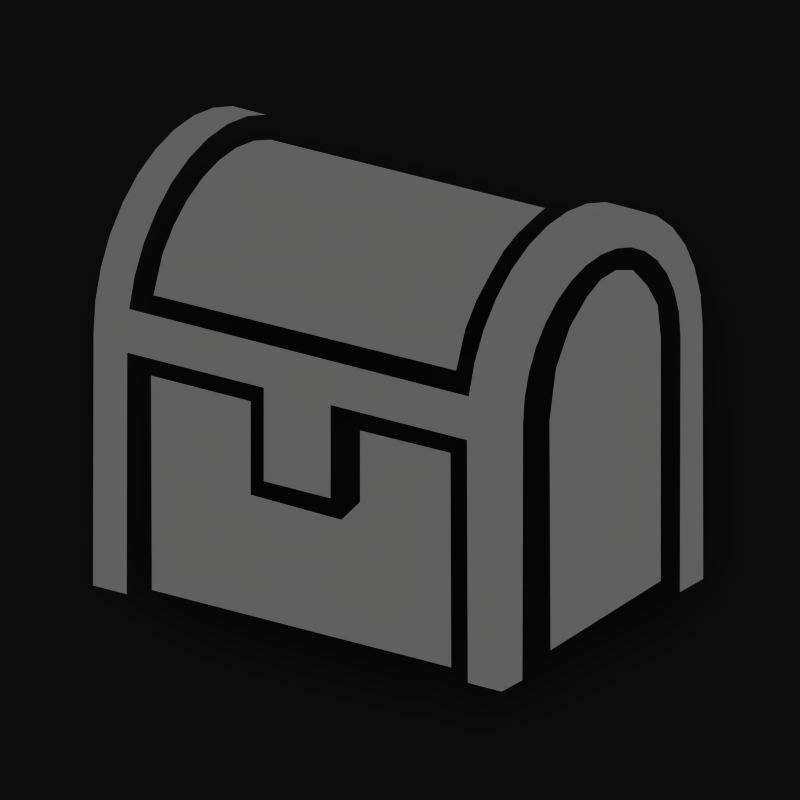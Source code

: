 # Source: menu_icons.blend  (saved by Blender 2.49.2; exported with 4.5.12 LTS)
import bpy
from mathutils import Matrix  # noqa: F401  (used for matrix-valued properties, if any)

bpy.ops.wm.read_factory_settings(use_empty=True)
scene = bpy.context.scene
scene.name = 'Scene'

# ---- collections
col_collection_1 = bpy.data.collections.new('Collection 1'); scene.collection.children.link(col_collection_1)

# ---- materials (node trees are filled in below, after node groups)
mat_whitemat = bpy.data.materials.new('WhiteMat')
mat_whitemat.alpha_threshold = 0.0
mat_whitemat.diffuse_color = (1.0, 1.0, 1.0, 1.0)
mat_whitemat.roughness = 0.5
mat_whitemat.specular_intensity = 1.0
mat_whitemat.line_color = (0.0, 0.0, 0.0, 1.0)
mat_roughsteel = bpy.data.materials.new('RoughSteel')
mat_roughsteel.alpha_threshold = 0.0
mat_roughsteel.preview_render_type = 'SHADERBALL'
mat_roughsteel.diffuse_color = (0.2206, 0.2206, 0.2206, 1.0)
mat_roughsteel.roughness = 0.5
mat_roughsteel.specular_intensity = 0.3
mat_roughsteel.line_color = (0.0, 0.0, 0.0, 1.0)
mat_steelrough = bpy.data.materials.new('SteelRough')
mat_steelrough.alpha_threshold = 0.0
mat_steelrough.diffuse_color = (0.1485, 0.1485, 0.1485, 1.0)
mat_steelrough.specular_color = (0.0, 0.0, 0.0)
mat_steelrough.roughness = 0.5
mat_steelrough.line_color = (0.0, 0.0, 0.0, 1.0)

# ---- material node trees

# ---- world
world_world = bpy.data.worlds.new('World'); scene.world = world_world
world_world.color = (0.1, 0.1, 0.1)
world_world.use_sun_shadow = False
world_world.sun_shadow_jitter_overblur = 0.0
world_world.cycles.sampling_method = 'MANUAL'
world_world.cycles.sample_map_resolution = 256

# ---- cameras
cam_camera_001 = bpy.data.cameras.new('Camera.001')
cam_camera_001.type = 'ORTHO'
cam_camera_001.passepartout_alpha = 0.2
cam_camera_001.clip_end = 100.0
cam_camera_001.lens = 35.0
cam_camera_001.ortho_scale = 4.245
cam_camera_001.show_passepartout = False
cam_camera_001.show_safe_areas = True
cam_camera_001.dof.focus_distance = 0.0
cam_camera_001.dof.aperture_fstop = 128.0

# ---- lights
light_lamp_001 = bpy.data.lights.new('Lamp.001', 'SUN')
light_lamp_001.transmission_factor = 0.0
light_lamp_001.angle = 1.571
light_lamp_001.energy = 1.0
light_lamp_001.shadow_buffer_clip_start = 0.5
light_lamp_001.shadow_soft_size = 1.0
light_lamp_001.shadow_cascade_max_distance = 1000.0
light_lamp_001.cycles.use_multiple_importance_sampling = False

# ---- meshes
me_plane_012 = bpy.data.meshes.new('Plane.012')
me_plane_012.from_pydata([(-1.285, 0.5624, 6.448e-08), (-1.366, 0.7071, -1.209e-08), (-1.303, 0.4485, 5.978e-08), (-1.629, -0.1293, 3.593e-08), (-1.51, -0.241, 3.132e-08), (-1.382, -0.3083, 2.855e-08), (-1.35, -0.4141, 2.418e-08), (-1.374, -0.5687, 1.78e-08), (-1.293, -0.6175, 1.578e-08), (-1.374, -0.7152, 1.175e-08), (-1.252, -0.8617, 5.709e-09), (-1.25, -1.119, -4.892e-09), (-1.122, -1.269, -1.108e-08), (-0.84, -1.277, -1.143e-08), (-0.5524, -1.252, -1.041e-08), (-0.4222, -1.301, -1.243e-08), (-0.2595, -1.708, -2.922e-08), (-0.2188, -1.96, -3.963e-08), (1.307, -1.171, -7.052e-09), (1.218, -0.9105, 3.694e-09), (1.21, -0.6013, 1.646e-08), (1.283, -0.2269, 3.19e-08), (1.445, 0.1067, 4.567e-08), (1.542, 0.4566, 6.011e-08), (1.563, 0.8472, 7.623e-08), (1.459, 1.197, 9.067e-08), (1.226, 1.482, 1.024e-07), (0.933, 1.702, 1.115e-07), (0.5587, 1.856, 1.179e-07), (0.1112, 1.881, 1.189e-07), (-0.3409, 1.848, 1.175e-07), (-0.7071, 1.718, 1.122e-07), (-0.943, 1.555, 1.054e-07), (-1.179, 1.278, 9.403e-08), (-1.293, 0.9855, 8.194e-08)], [], [(28, 29, 30), (27, 28, 30), (27, 30, 31), (27, 31, 32), (26, 27, 32), (26, 32, 33), (25, 26, 33), (25, 33, 34), (24, 25, 34), (24, 34, 1), (23, 24, 1), (1, 0, 23), (23, 0, 2), (22, 23, 2), (22, 2, 3), (21, 22, 3), (21, 3, 4), (20, 21, 4), (20, 4, 5), (20, 5, 6), (20, 6, 7), (20, 7, 8), (19, 20, 8), (19, 8, 9), (19, 9, 10), (19, 10, 11), (18, 19, 11), (18, 11, 12), (14, 18, 12), (15, 18, 14), (16, 18, 15), (17, 18, 16), (13, 14, 12)])
me_plane_012.materials.append(mat_whitemat)
me_plane_012.use_remesh_preserve_volume = False
me_plane_012.use_remesh_preserve_attributes = False
me_plane_012.use_mirror_vertex_groups = False
me_plane_012.update()
me_cylinder = bpy.data.meshes.new('Cylinder')
me_cylinder.from_pydata([(0.9937, -1.233, -0.5517), (0.9594, -1.201, -0.5252), (0.9115, -1.154, -0.4894), (0.8222, -1.062, -0.4262), (0.7337, -0.9555, -0.3744), (0.6277, -0.8023, -0.3311), (0.5184, -0.6369, -0.2918), (0.4129, -0.4546, -0.2703), (0.2861, -0.1881, -0.2791), (0.0838, 0.3399, -0.3678), (0.06469, -1.679, 1.128), (-0.00339, -1.673, 1.223), (-0.08694, -1.629, 1.313), (-0.1828, -1.549, 1.394), (-0.2871, -1.435, 1.464), (-0.3961, -1.293, 1.52), (-0.5054, -1.128, 1.559), (-0.611, -0.9455, 1.581), (-0.7377, -0.679, 1.572), (-0.9228, -0.1646, 1.468), (-0.3842, 1.722, -0.6896), (-1.391, 1.217, 1.146), (1.244, -1.271, -0.8896), (0.103, -1.839, 1.189), (1.166, -1.262, -0.7828), (0.02537, -1.83, 1.295), (1.072, -1.211, -0.6813), (-0.06933, -1.78, 1.397), (0.9633, -1.121, -0.5891), (-0.1775, -1.689, 1.489), (0.8458, -0.9943, -0.5097), (-0.2951, -1.563, 1.568), (0.7235, -0.8363, -0.4461), (-0.4174, -1.405, 1.632), (0.601, -0.6528, -0.4008), (-0.5398, -1.221, 1.677), (0.4832, -0.4511, -0.3755), (-0.6577, -1.02, 1.703), (0.3744, -0.2388, -0.3712), (-0.7664, -0.8073, 1.707), (0.279, -0.02405, -0.3881), (-0.8619, -0.5925, 1.69), (0.1753, 0.2588, -0.4424), (-0.9655, -0.3097, 1.636), (-0.3543, 1.821, -0.8057), (-1.498, 1.244, 1.282), (1.355, -0.4802, -1.626), (1.413, -0.6752, -1.57), (1.449, -0.8488, -1.496), (1.462, -0.9944, -1.409), (1.451, -1.106, -1.311), (1.415, -1.18, -1.205), (1.358, -1.214, -1.097), (-0.01113, -1.896, 1.396), (1.28, -1.205, -0.9906), (-0.08871, -1.887, 1.503), (1.186, -1.154, -0.8891), (-0.1834, -1.837, 1.605), (1.077, -1.064, -0.7969), (-0.2916, -1.746, 1.697), (0.9599, -0.9375, -0.7175), (-0.4091, -1.62, 1.776), (0.8376, -0.7794, -0.6539), (-0.5315, -1.462, 1.84), (0.7151, -0.596, -0.6086), (-0.6539, -1.278, 1.885), (0.5973, -0.3942, -0.5833), (-0.7718, -1.076, 1.911), (0.4885, -0.1819, -0.579), (-0.8805, -0.8641, 1.915), (0.3931, 0.0328, -0.5959), (-0.9759, -0.6494, 1.898), (0.3146, 0.2417, -0.6333), (-1.054, -0.4405, 1.861), (0.7998, 1.156, -2.006), (-0.2403, 1.878, -1.014), (-1.612, 1.187, 1.49), (1.242, -0.407, -1.515), (1.288, -0.5588, -1.471), (1.316, -0.694, -1.414), (1.326, -0.8073, -1.346), (1.317, -0.8945, -1.27), (1.289, -0.9521, -1.188), (1.245, -0.978, -1.104), (1.184, -0.9712, -1.021), (1.111, -0.9318, -0.9415), (1.026, -0.8615, -0.8697), (0.9349, -0.763, -0.8079), (0.8397, -0.6399, -0.7584), (0.7444, -0.4971, -0.7231), (0.6526, -0.3401, -0.7034), (0.568, -0.1748, -0.7001), (0.4937, -0.007641, -0.7132), (0.4326, 0.155, -0.7423), (0.6767, 1.243, -1.89), (-0.1329, 1.805, -1.117), (0.04163, 1.614, -1.233), (0.628, 1.169, -1.765), (1.163, -0.3991, -1.405), (1.222, -0.6083, -1.339), (1.223, -0.7354, -1.248), (1.201, -0.8328, -1.146), (1.134, -0.8332, -1.047), (1.055, -0.7738, -0.9746), (0.9616, -0.6621, -0.9202), (0.828, -0.4683, -0.8662), (0.6816, -0.1998, -0.8477), (0.5417, 0.136, -0.8878), (-0.2228, 0.1931, 0.1864), (-0.5873, 0.003548, 0.856), (-0.2823, 0.03075, 0.3911), (-0.5079, -0.08171, 0.8022), (-0.3802, 0.6544, 0.0806), (-0.7922, 0.6044, 0.7182), (-0.4872, 0.6316, 0.2533), (-0.7129, 0.5191, 0.6644), (-0.4913, 0.7676, 0.1603)], [], [(0, 10, 11, 1), (1, 11, 12, 2), (2, 12, 13, 3), (3, 13, 14, 4), (4, 14, 15, 5), (5, 15, 16, 6), (6, 16, 17, 7), (7, 17, 18, 8), (22, 24, 54, 52), (25, 23, 53, 55), (24, 26, 56, 54), (27, 25, 55, 57), (26, 28, 58, 56), (29, 27, 57, 59), (28, 30, 60, 58), (31, 29, 59, 61), (30, 32, 62, 60), (33, 31, 61, 63), (32, 34, 64, 62), (35, 33, 63, 65), (34, 36, 66, 64), (37, 35, 65, 67), (36, 38, 68, 66), (39, 37, 67, 69), (38, 40, 70, 68), (41, 39, 69, 71), (40, 42, 72, 70), (43, 41, 71, 73), (42, 44, 75, 72), (45, 43, 73, 76), (46, 47, 78, 77), (47, 48, 79, 78), (48, 49, 80, 79), (49, 50, 81, 80), (50, 51, 82, 81), (51, 52, 83, 82), (52, 54, 84, 83), (54, 56, 85, 84), (56, 58, 86, 85), (58, 60, 87, 86), (60, 62, 88, 87), (62, 64, 89, 88), (64, 66, 90, 89), (66, 68, 91, 90), (68, 70, 92, 91), (70, 72, 93, 92), (74, 46, 77, 94), (72, 75, 95, 93), (107, 105, 106), (107, 104, 105), (96, 104, 107), (96, 103, 104), (96, 102, 103), (96, 101, 102), (96, 100, 101), (97, 100, 96), (97, 99, 100), (97, 98, 99), (9, 108, 20), (109, 19, 21), (111, 110, 40, 41), (43, 111, 41), (110, 42, 40), (20, 108, 112), (21, 109, 113), (110, 111, 115, 114), (116, 20, 21), (113, 116, 21), (116, 112, 20)])
me_cylinder.materials.append(mat_whitemat)
me_cylinder.use_remesh_preserve_volume = False
me_cylinder.use_remesh_preserve_attributes = False
me_cylinder.use_mirror_vertex_groups = False
me_cylinder.update()
me_plane_011 = bpy.data.meshes.new('Plane.011')
me_plane_011.from_pydata([], [], [])
me_plane_011.use_remesh_preserve_volume = False
me_plane_011.use_remesh_preserve_attributes = False
me_plane_011.use_mirror_vertex_groups = False
me_plane_011.update()
me_plane_009 = bpy.data.meshes.new('Plane.009')
me_plane_009.from_pydata([(-0.7902, 1.087, -1.399e-10), (-0.5597, -0.7475, 5.97e-09), (-1.18, 0.1177, -1.399e-10), (-0.8601, -1.751, 2.187e-08), (0.8788, -1.778, 2.187e-08), (0.69, -0.8699, 5.97e-09), (0.9462, -0.6139, -1.399e-10), (1.095, 0.2491, -1.399e-10), (0.2554, 0.7381, -1.399e-10), (0.2083, 0.4419, -1.399e-10), (-0.2141, 0.3359, -1.399e-10), (-0.5745, 0.5614, -1.399e-10), (-0.6015, 0.2379, -1.399e-10), (-0.1812, 0.2506, -2.54e-09), (0.1682, -0.6041, -1.119e-09), (0.0432, 0.1427, -5.163e-10), (0.3157, 0.2241, -1.399e-10), (0.8414, 0.07585, -1.399e-10), (0.8106, 0.1679, -1.399e-10), (1.365, 0.7667, -1.399e-10), (0.9678, 0.9908, -1.399e-10), (0.5466, 0.2796, -1.399e-10), (0.4553, 0.3202, -1.399e-10), (0.3334, 0.3506, -1.399e-10), (0.3916, 0.7403, -1.399e-10), (0.2411, 0.8304, -1.399e-10), (0.4937, 1.349, -1.399e-10), (0.9475, 1.153, -1.399e-10), (0.1192, 0.8405, -1.399e-10), (0.3718, 1.43, -1.399e-10), (-0.139, 1.559, -1.399e-10), (-0.2494, 0.9799, -1.399e-10), (-0.3611, 1.041, -1.399e-10), (-0.2913, 1.61, -1.399e-10), (-0.7888, 1.712, -1.399e-10), (-0.879, 1.183, -1.399e-10)], [], [(32, 33, 34, 35), (28, 29, 30, 31), (27, 26, 25), (24, 27, 25), (22, 27, 24), (22, 24, 23), (19, 20, 21), (18, 19, 21), (11, 0, 2), (8, 0, 11), (9, 8, 11), (12, 11, 2), (9, 11, 10), (6, 7, 17), (17, 16, 15), (14, 13, 12), (17, 15, 14), (14, 12, 2), (6, 17, 14), (14, 2, 1), (6, 14, 1), (5, 6, 1), (5, 1, 3), (4, 5, 3)])
me_plane_009.polygons.foreach_set('use_smooth', [1, 1, 0, 0, 0, 0, 0, 0, 0, 0, 0, 0, 0, 0, 0, 0, 0, 0, 0, 0, 0, 0, 0, 0])
me_plane_009.materials.append(mat_whitemat)
me_plane_009.use_remesh_preserve_volume = False
me_plane_009.use_remesh_preserve_attributes = False
me_plane_009.use_mirror_vertex_groups = False
me_plane_009.update()
me_circle_005 = bpy.data.meshes.new('Circle.005')
me_circle_005.from_pydata([(0.9747, 0.4842, -7.884e-08), (0.6714, 0.6463, -7.884e-08), (0.3423, 0.7461, -7.884e-08), (2.723e-06, 0.7799, -7.884e-08), (-0.3423, 0.7461, -7.884e-08), (-0.6714, 0.6463, -7.884e-08), (-0.9747, 0.4842, -7.884e-08), (-1.241, 0.266, -7.884e-08), (-1.459, -8.171e-05, 6.832e-08), (-1.241, -0.2659, 6.832e-08), (-0.9747, -0.4841, 6.832e-08), (-0.6714, -0.6463, 6.832e-08), (-0.3423, -0.7461, 6.832e-08), (-6.994e-07, -0.7798, 6.832e-08), (0.3423, -0.7461, 6.832e-08), (0.6714, -0.6463, 6.832e-08), (0.9747, -0.4841, 6.832e-08), (1.241, -0.2659, 6.832e-08), (1.459, -8.265e-05, 6.832e-08), (1.241, 0.266, -7.884e-08), (1.489, 0.3192, -9.503e-08), (1.17, 0.581, -9.503e-08), (0.8057, 0.7756, -9.503e-08), (0.4107, 0.8954, -9.503e-08), (2.723e-06, 0.9358, -9.503e-08), (-0.4107, 0.8954, -9.503e-08), (-0.8057, 0.7756, -9.503e-08), (-1.17, 0.581, -9.503e-08), (-1.489, 0.3192, -9.503e-08), (-1.489, -0.3191, 8.157e-08), (-1.751, -9.998e-05, 8.157e-08), (-1.17, -0.581, 8.157e-08), (-0.8057, -0.7755, 8.157e-08), (-0.4107, -0.8953, 8.157e-08), (-1.27e-06, -0.9358, 8.157e-08), (0.4107, -0.8953, 8.157e-08), (0.8057, -0.7755, 8.157e-08), (1.17, -0.581, 8.157e-08), (1.489, -0.3191, 8.157e-08), (1.751, -0.0001011, 8.157e-08), (0.4243, 0.4243, 3.743e-24), (0.4989, 0.3333, 4.402e-24), (0.5543, 0.2296, 4.891e-24), (0.5885, 0.1171, 5.192e-24), (0.6, 4.53e-08, 5.294e-24), (0.5885, -0.1171, 5.192e-24), (0.5543, -0.2296, 4.891e-24), (0.4989, -0.3333, 4.402e-24), (0.4243, -0.4243, 3.743e-24), (0.3333, -0.4989, 2.941e-24), (0.2296, -0.5543, 2.026e-24), (0.1171, -0.5885, 1.033e-24), (-1.955e-07, -0.6, -1.725e-30), (-0.1171, -0.5885, -1.033e-24), (-0.2296, -0.5543, -2.026e-24), (-0.3333, -0.4989, -2.941e-24), (-0.4243, -0.4243, -3.743e-24), (-0.4989, -0.3333, -4.402e-24), (-0.5543, -0.2296, -4.891e-24), (-0.5885, -0.1171, -5.192e-24), (-0.6, 5.794e-07, -5.294e-24), (-0.5885, 0.1171, -5.192e-24), (-0.5543, 0.2296, -4.891e-24), (-0.4989, 0.3333, -4.402e-24), (-0.4243, 0.4243, -3.743e-24), (-0.2296, 0.5543, -2.026e-24), (-0.1171, 0.5885, -1.033e-24), (9.632e-07, 0.6, 8.499e-30), (0.1171, 0.5885, 1.033e-24), (0.2296, 0.5543, 2.026e-24), (0.3333, 0.4989, 2.941e-24), (0.3492, 0.2333, 3.83e-24), (0.297, 0.297, 3.257e-24), (0.388, 0.1607, 4.255e-24), (0.4119, 0.08194, 4.517e-24), (0.42, 3.171e-08, 4.606e-24), (0.4119, -0.08194, 4.517e-24), (0.388, -0.1607, 4.255e-24), (0.3492, -0.2333, 3.83e-24), (0.297, -0.297, 3.257e-24), (0.2333, -0.3492, 2.559e-24), (0.1607, -0.388, 1.763e-24), (0.08194, -0.4119, 8.986e-25), (-1.369e-07, -0.42, -1.501e-30), (-0.08194, -0.4119, -8.986e-25), (-0.1607, -0.388, -1.763e-24), (-0.2333, -0.3492, -2.559e-24), (-0.297, -0.297, -3.257e-24), (-0.3492, -0.2333, -3.83e-24), (-0.388, -0.1607, -4.255e-24), (-0.4119, -0.08194, -4.517e-24), (-0.42, 4.056e-07, -4.606e-24), (-0.4119, 0.08194, -4.517e-24), (-0.388, 0.1607, -4.255e-24), (-0.3492, 0.2333, -3.83e-24), (-0.297, 0.297, -3.257e-24), (-0.1607, 0.388, -1.763e-24), (-0.08194, 0.4119, -8.986e-25), (6.742e-07, 0.42, 7.394e-30), (0.08194, 0.4119, 8.986e-25), (0.1607, 0.388, 1.763e-24), (0.2333, 0.3492, 2.559e-24), (0.14, 0.2095, 2.277e-24), (0.09644, 0.2328, 1.568e-24), (0.04916, 0.2472, 7.994e-25), (4.046e-07, 0.252, 6.578e-30), (-0.04916, 0.2472, -7.994e-25), (-0.09644, 0.2328, -1.568e-24), (-0.1782, 0.1782, -2.897e-24), (-0.2095, 0.14, -3.407e-24), (-0.2328, 0.09644, -3.786e-24), (-0.2472, 0.04916, -4.019e-24), (-0.252, 2.433e-07, -4.098e-24), (-0.2472, -0.04916, -4.019e-24), (-0.2328, -0.09644, -3.786e-24), (-0.2095, -0.14, -3.407e-24), (-0.1782, -0.1782, -2.897e-24), (-0.14, -0.2095, -2.277e-24), (-0.09644, -0.2328, -1.568e-24), (-0.04916, -0.2472, -7.994e-25), (-8.211e-08, -0.252, -1.335e-30), (0.04916, -0.2472, 7.994e-25), (0.09644, -0.2328, 1.568e-24), (0.14, -0.2095, 2.277e-24), (0.1782, -0.1782, 2.897e-24), (0.2095, -0.14, 3.407e-24), (0.2328, -0.09644, 3.786e-24), (0.2472, -0.04916, 4.019e-24), (0.252, 1.903e-08, 4.098e-24), (0.2472, 0.04916, 4.019e-24), (0.2328, 0.09644, 3.786e-24), (0.1782, 0.1782, 2.897e-24), (0.2095, 0.14, 3.407e-24), (0.0, 0.0, 0.0)], [], [(0, 19, 20, 21), (0, 1, 22, 21), (1, 2, 23, 22), (2, 3, 24, 23), (3, 4, 25, 24), (4, 5, 26, 25), (5, 6, 27, 26), (6, 7, 28, 27), (8, 9, 29, 30), (9, 10, 31, 29), (10, 11, 32, 31), (11, 12, 33, 32), (12, 13, 34, 33), (13, 14, 35, 34), (14, 15, 36, 35), (15, 16, 37, 36), (16, 17, 38, 37), (17, 18, 39, 38), (18, 19, 20, 39), (7, 8, 30, 28), (41, 40, 72, 71), (42, 41, 71, 73), (43, 42, 73, 74), (44, 43, 74, 75), (45, 44, 75, 76), (46, 45, 76, 77), (47, 46, 77, 78), (48, 47, 78, 79), (49, 48, 79, 80), (50, 49, 80, 81), (51, 50, 81, 82), (52, 51, 82, 83), (53, 52, 83, 84), (54, 53, 84, 85), (55, 54, 85, 86), (56, 55, 86, 87), (57, 56, 87, 88), (58, 57, 88, 89), (59, 58, 89, 90), (60, 59, 90, 91), (61, 60, 91, 92), (62, 61, 92, 93), (63, 62, 93, 94), (64, 63, 94, 95), (66, 65, 96, 97), (67, 66, 97, 98), (68, 67, 98, 99), (69, 68, 99, 100), (70, 69, 100, 101), (40, 70, 101, 72), (102, 131, 133), (102, 103, 133), (103, 104, 133), (104, 105, 133), (105, 106, 133), (106, 107, 133), (108, 109, 133), (109, 110, 133), (110, 111, 133), (111, 112, 133), (112, 113, 133), (113, 114, 133), (114, 115, 133), (115, 116, 133), (116, 117, 133), (117, 118, 133), (118, 119, 133), (119, 120, 133), (120, 121, 133), (121, 122, 133), (122, 123, 133), (123, 124, 133), (124, 125, 133), (125, 126, 133), (126, 127, 133), (127, 128, 133), (128, 129, 133), (129, 130, 133), (130, 132, 133), (131, 132, 133)])
me_circle_005.materials.append(mat_whitemat)
me_circle_005.use_remesh_preserve_volume = False
me_circle_005.use_remesh_preserve_attributes = False
me_circle_005.use_mirror_vertex_groups = False
me_circle_005.update()
me_circle_003 = bpy.data.meshes.new('Circle.003')
me_circle_003.from_pydata([(0.5653, 0.7071, 0.0), (0.6648, 0.5556, 0.0), (0.7387, 0.3827, 0.0), (0.7842, 0.1951, 0.0), (0.7996, 7.544e-08, 0.0), (0.7842, -0.1951, 0.0), (0.7387, -0.3827, 0.0), (0.6648, -0.5556, 0.0), (0.5653, -0.7071, 0.0), (0.4441, -0.8315, 0.0), (0.3058, -0.9239, 0.0), (0.1557, -0.9808, 0.0), (-0.00039, -1.0, 0.0), (-0.1565, -0.9808, 0.0), (-0.3065, -0.9239, 0.0), (-0.4448, -0.8315, 0.0), (-0.5661, -0.7071, 0.0), (-0.6656, -0.5556, 0.0), (-0.7395, -0.3827, 0.0), (-0.785, -0.1951, 0.0), (-0.8004, 9.655e-07, 0.0), (-0.785, 0.1951, 0.0), (-0.7395, 0.3827, 0.0), (-0.6656, 0.5556, 0.0), (-0.5661, 0.7071, 0.0), (-0.4448, 0.8315, 0.0), (-0.3065, 0.9239, 0.0), (-0.1565, 0.9808, 0.0), (-0.0003885, 1.0, 0.0), (0.1557, 0.9808, 0.0), (0.3058, 0.9239, 0.0), (0.4441, 0.8315, 0.0), (0.9279, 1.112, 8.741e-09), (0.7978, 0.6667, 0.0), (0.9974, 0.5493, 2.773e-09), (0.9412, 0.2341, 0.0), (1.198, -0.09009, -5.75e-09), (0.9412, -0.2341, 0.0), (0.9752, -0.5424, -3.432e-09), (0.7978, -0.6667, 0.0), (0.8447, -1.174, -1.344e-08), (0.533, -0.9978, 0.0), (0.3947, -1.192, -3.668e-09), (0.1869, -1.177, 0.0), (-0.02811, -1.54, -1.378e-08), (-0.1877, -1.177, 0.0), (-0.4842, -1.393, -1.073e-08), (-0.5337, -0.9978, 0.0), (-0.7291, -0.9455, -3.578e-09), (-0.7986, -0.6667, 0.0), (-1.115, -0.584, -3.21e-09), (-0.9419, -0.2341, 0.0), (-1.199, 0.02772, 3.176e-09), (-0.9419, 0.2341, 0.0), (-0.976, 0.5008, 2.472e-09), (-0.7986, 0.6667, 0.0), (-0.8788, 1.098, 1.03e-08), (-0.5337, 0.9978, 0.0), (-0.5507, 1.587, 2.129e-08), (-0.1877, 1.177, 0.0), (0.0107, 1.373, 7.055e-09), (0.1869, 1.177, 0.0), (0.5056, 1.379, 9.972e-09), (0.533, 0.9978, 0.0), (-0.2503, 0.8167, 0.0), (-0.375, 0.7067, 0.0), (-0.4786, 0.5672, 0.0), (-0.5569, 0.4038, 0.0), (-0.3354, 0.434, 0.0)], [], [(0, 1, 33, 32), (2, 34, 33, 1), (2, 3, 35, 34), (3, 4, 36, 35), (5, 37, 36, 4), (6, 38, 37, 5), (6, 7, 39, 38), (8, 40, 39, 7), (8, 9, 41, 40), (10, 42, 41, 9), (11, 43, 42, 10), (12, 44, 43, 11), (12, 13, 45, 44), (14, 46, 45, 13), (15, 47, 46, 14), (16, 48, 47, 15), (16, 17, 49, 48), (18, 50, 49, 17), (19, 51, 50, 18), (20, 52, 51, 19), (20, 21, 53, 52), (22, 54, 53, 21), (23, 55, 54, 22), (24, 56, 55, 23), (25, 57, 56, 24), (26, 58, 57, 25), (26, 27, 59, 58), (28, 60, 59, 27), (28, 29, 61, 60), (30, 62, 61, 29), (31, 63, 62, 30), (31, 0, 32, 63), (68, 64, 65), (68, 65, 66), (68, 66, 67)])
me_circle_003.materials.append(mat_whitemat)
me_circle_003.use_remesh_preserve_volume = False
me_circle_003.use_remesh_preserve_attributes = False
me_circle_003.use_mirror_vertex_groups = False
me_circle_003.update()
me_plane_008 = bpy.data.meshes.new('Plane.008')
me_plane_008.from_pydata([(-0.3, 0.4061, -4.484e-08), (-0.3, -0.1939, 6.086e-08), (-1.0, -0.1939, 6.086e-08), (-1.0, 0.4061, -4.484e-08), (0.3, 0.4061, -4.484e-08), (0.3, -0.1939, 6.086e-08), (1.0, -0.1939, 6.086e-08), (1.0, 0.4061, -4.484e-08), (-0.3, 1.006, 4.598e-10), (0.3, 1.006, 4.598e-10), (-0.3, -0.7939, 1.556e-08), (0.3, -0.7939, 1.556e-08), (-1.539, 0.9122, 4.645e-08), (1.539, 0.9122, 4.645e-08), (0.2343, 1.172, 4.523e-08), (0.8, 1.406, 4.576e-08), (-1.106, 1.345, 4.604e-08), (1.106, 1.345, 4.604e-08), (-1.366, 0.0404, 4.629e-08), (-0.8, 1.406, 4.576e-08), (-1.366, 1.172, 4.629e-08), (-1.539, 0.2999, 4.645e-08), (-1.6, 0.6061, 4.65e-08), (-0.4939, 1.345, 4.547e-08), (1.6, 0.6061, 4.65e-08), (1.539, 0.2999, 4.645e-08), (-9.27e-06, -1.487, -6.878e-08), (-0.2343, 1.172, 4.523e-08), (0.4938, 1.345, 4.547e-08), (1.366, 0.0404, 4.629e-08), (1.366, 1.172, 4.629e-08), (-0.1056, 1.007, 4.247e-08), (0.1056, 1.007, 4.247e-08)], [], [(23, 19, 16), (17, 15, 28), (23, 16, 20), (30, 17, 28), (27, 23, 20), (30, 28, 14), (27, 20, 12), (13, 30, 14), (8, 27, 12), (31, 27, 8), (9, 14, 32), (13, 14, 9), (0, 8, 12), (13, 9, 4), (0, 12, 22), (24, 13, 4), (3, 22, 21), (0, 22, 3), (7, 24, 4), (25, 24, 7), (2, 3, 21), (25, 7, 6), (2, 21, 18), (29, 25, 6), (2, 18, 26), (26, 29, 6), (10, 2, 26), (1, 2, 10), (6, 5, 11), (26, 6, 11), (11, 10, 26)])
me_plane_008.materials.append(mat_whitemat)
me_plane_008.use_remesh_preserve_volume = False
me_plane_008.use_remesh_preserve_attributes = False
me_plane_008.use_mirror_vertex_groups = False
me_plane_008.update()
me_plane_007 = bpy.data.meshes.new('Plane.007')
me_plane_007.from_pydata([(0.01076, 0.5604, -1.892e-08), (-0.608, 0.2215, 5.048e-08), (-0.3782, 0.4625, -2.16e-08), (0.2639, 0.7653, -1.073e-08), (0.4627, 0.9882, -1.73e-09), (0.5068, 1.308, 8.021e-09), (0.6314, 0.94, -3.894e-09), (0.541, 0.6508, -1.574e-08), (0.4386, 0.3555, -2.782e-08), (0.5531, 0.08435, -3.913e-08), (0.5109, -0.2591, -5.326e-08), (0.05897, -0.5363, -6.423e-08), (-0.5014, -0.5062, -6.241e-08), (-0.7123, -0.2411, -5.125e-08), (-0.1908, -0.385, -5.76e-08), (-0.3776, -0.3429, -5.566e-08), (-0.4439, -0.1922, -4.938e-08), (0.1072, 0.8014, -9.074e-09), (-0.08893, 0.7156, -1.146e-08), (0.01515, 0.9634, -1.816e-09), (-0.3174, 0.03074, -4.031e-08), (-0.3623, 0.2215, -3.538e-08), (-0.2342, 0.02471, -4.068e-08), (-0.08235, 0.08497, -3.831e-08), (-0.07264, 0.1912, -3.268e-08), (-0.1537, 0.3775, -2.945e-08), (0.03214, 0.2416, -3.196e-08), (0.1165, 0.2959, -2.981e-08), (0.2009, 0.4405, -2.393e-08), (0.231, 0.332, -2.844e-08), (0.3093, 0.1814, -3.474e-08), (0.2852, -0.02952, -4.341e-08), (0.2189, -0.1802, -4.956e-08), (-0.01607, -0.3429, -5.604e-08), (0.309, -0.4399, -6.051e-08), (-0.2363, -0.5845, -6.592e-08), (-0.5774, 0.6348, -1.584e-08), (-0.5289, 0.5724, -1.837e-08), (-0.4526, 0.621, -1.63e-08), (-0.3972, 0.7942, -9.097e-09), (-0.4249, 0.8843, -5.405e-09), (-0.4596, 0.9328, -3.436e-09), (-0.4596, 0.8496, -6.867e-09), (-0.5081, 0.7388, -1.149e-08), (-0.6995, -0.01764, -8.358e-10), (-0.6099, -0.7231, -7.199e-08), (-0.1475, -0.6749, -6.957e-08), (0.2599, -0.5423, -6.371e-08), (0.5734, -0.3254, -5.447e-08), (0.6375, -0.1808, -4.844e-08), (0.6796, 0.01806, -4.02e-08), (0.7339, -0.1025, -4.512e-08), (0.752, -0.2772, -5.231e-08), (0.7459, -0.4459, -5.928e-08), (0.8845, -0.2772, -5.219e-08), (0.9568, -0.08438, -4.417e-08), (0.9267, 0.03012, -3.947e-08), (0.8725, 0.1326, -3.529e-08), (0.987, 0.04819, -3.867e-08), (1.089, -0.1085, -4.504e-08), (1.204, 0.1024, -3.623e-08), (1.258, 0.3194, -2.722e-08), (1.21, 0.5122, -1.931e-08), (1.379, 0.3374, -2.636e-08), (1.475, 0.1024, -3.597e-08), (1.469, -0.1989, -4.841e-08), (1.385, -0.4339, -5.819e-08), (1.523, -0.3555, -5.483e-08), (1.578, -0.2652, -5.105e-08), (1.596, -0.4038, -5.675e-08), (1.469, -0.5785, -6.408e-08), (1.318, -0.7111, -6.969e-08), (1.433, -0.7774, -7.232e-08), (1.644, -0.8075, -7.337e-08), (1.517, -0.8918, -7.697e-08), (1.33, -0.9928, -8.211e-08), (1.132, -0.9928, -8.229e-08), (-1.598, -1.0, -8.435e-08), (-0.9594, -0.7653, -7.405e-08), (-0.6762, -0.5785, -6.608e-08), (-0.6039, -0.4399, -6.029e-08), (-0.5677, -0.5544, -6.498e-08)], [], [(2, 0, 17, 18), (18, 17, 19), (40, 41, 42), (39, 40, 42), (39, 42, 43), (38, 39, 43), (38, 43, 36), (38, 36, 37), (8, 7, 28), (21, 2, 1), (8, 28, 29), (9, 8, 29), (9, 29, 30), (9, 30, 31), (20, 21, 1), (10, 9, 31), (16, 20, 13), (10, 31, 32), (10, 32, 33), (15, 16, 13), (15, 13, 12), (34, 10, 33), (14, 15, 12), (34, 33, 14), (34, 14, 12), (11, 34, 12), (11, 12, 35), (6, 5, 4), (6, 4, 3), (7, 6, 3), (3, 0, 7), (7, 0, 28), (28, 0, 2), (25, 2, 21), (28, 2, 25), (27, 28, 25), (24, 25, 21), (27, 25, 26), (23, 24, 21), (23, 21, 22), (1, 44, 20), (44, 13, 20), (63, 62, 61), (64, 63, 61), (64, 61, 60), (58, 57, 56), (65, 64, 60), (65, 60, 59), (59, 58, 56), (59, 56, 55), (51, 50, 49), (59, 55, 54), (52, 51, 49), (65, 59, 54), (52, 49, 48), (66, 65, 54), (69, 68, 67), (53, 52, 48), (66, 54, 53), (53, 48, 47), (69, 67, 66), (70, 69, 66), (70, 66, 53), (81, 80, 79), (70, 53, 47), (70, 47, 46), (45, 81, 79), (71, 70, 46), (45, 79, 78), (71, 46, 45), (72, 71, 45), (72, 45, 78), (72, 78, 77), (73, 72, 77), (74, 73, 77), (76, 74, 77), (75, 74, 76)])
me_plane_007.materials.append(mat_whitemat)
me_plane_007.use_remesh_preserve_volume = False
me_plane_007.use_remesh_preserve_attributes = False
me_plane_007.use_mirror_vertex_groups = False
me_plane_007.update()
me_plane_006 = bpy.data.meshes.new('Plane.006')
me_plane_006.from_pydata([(0.1219, 0.612, -2.543e-08), (-0.7779, 0.3063, 3.949e-08), (-0.769, 1.446, 4.729e-09), (0.1875, -0.151, -4.825e-09), (-0.1039, -1.033, -4.638e-08), (0.6361, -0.3409, -2.916e-08), (0.8401, 1.324, 6.194e-09), (0.3104, 0.7069, 5.762e-08), (1.058, 0.5226, -2.686e-08), (-0.763, -0.3545, -5.631e-08), (-1.054, -0.9208, -1.607e-08), (-1.42, -0.3816, -5.155e-08), (-0.1758, -1.22, -4.778e-08), (0.4873, -1.278, -8.332e-08), (1.174, 0.1183, -3.137e-08), (0.7585, -0.143, 4.286e-09), (1.157, -0.3827, -5.204e-08), (-0.0693, -1.139, -6.555e-08)], [], [(0, 2, 1), (3, 0, 1, 4), (7, 3, 5, 8), (8, 6, 7), (9, 11, 10), (10, 12, 4, 9), (15, 5, 13, 16), (16, 14, 15), (3, 4, 13, 5), (12, 17, 4), (17, 13, 4)])
me_plane_006.polygons.foreach_set('use_smooth', [True] * 11)
me_plane_006.materials.append(mat_whitemat)
me_plane_006.use_remesh_preserve_volume = False
me_plane_006.use_remesh_preserve_attributes = False
me_plane_006.use_mirror_vertex_groups = False
me_plane_006.update()
me_circle = bpy.data.meshes.new('Circle')
me_circle.from_pydata([(1.153, 1.376, 4.534e-09), (1.399, 1.125, 5.379e-09), (1.591, 0.8299, 6.024e-09), (1.723, 0.5034, 6.445e-09), (1.787, 0.1576, 6.624e-09), (1.784, -0.1942, 6.555e-09), (1.711, -0.5384, 6.24e-09), (1.573, -0.862, 5.692e-09), (1.374, -1.152, 4.932e-09), (1.123, -1.398, 3.989e-09), (0.8283, -1.591, 2.899e-09), (0.5018, -1.722, 1.704e-09), (0.156, -1.787, 4.503e-10), (-0.1958, -1.783, -8.144e-10), (-0.54, -1.71, -2.041e-09), (-0.8636, -1.572, -3.183e-09), (-1.154, -1.374, -4.197e-09), (-1.4, -1.122, -5.042e-09), (-1.592, -0.8275, -5.687e-09), (-1.723, -0.501, -6.108e-09), (-1.788, -0.1552, -6.287e-09), (-1.784, 0.1966, -6.217e-09), (-1.712, 0.5409, -5.903e-09), (-1.574, 0.8644, -5.355e-09), (-1.375, 1.155, -4.595e-09), (-1.124, 1.401, -3.652e-09), (-0.8291, 1.593, -2.562e-09), (-0.5026, 1.724, -1.367e-09), (-0.1568, 1.789, -1.133e-10), (0.195, 1.785, 1.151e-09), (0.5393, 1.713, 2.378e-09), (0.8628, 1.575, 3.52e-09), (1.001, 1.194, 3.957e-09), (1.214, 0.9762, 4.691e-09), (1.381, 0.7204, 5.251e-09), (1.495, 0.4371, 5.616e-09), (1.551, 0.137, 5.771e-09), (1.548, -0.1684, 5.711e-09), (1.485, -0.4672, 5.438e-09), (1.365, -0.748, 4.963e-09), (1.193, -1.0, 4.303e-09), (0.9746, -1.214, 3.485e-09), (0.7188, -1.38, 2.539e-09), (0.4355, -1.494, 1.501e-09), (0.1354, -1.55, 4.131e-10), (-0.17, -1.547, -6.846e-10), (-0.4688, -1.484, -1.749e-09), (-0.7496, -1.364, -2.741e-09), (-1.002, -1.192, -3.62e-09), (-1.215, -0.9737, -4.354e-09), (-1.382, -0.718, -4.914e-09), (-1.496, -0.4347, -5.279e-09), (-1.552, -0.1345, -5.434e-09), (-1.549, 0.1708, -5.374e-09), (-1.486, 0.4696, -5.101e-09), (-1.366, 0.7504, -4.626e-09), (-1.194, 1.002, -3.966e-09), (-0.9753, 1.216, -3.147e-09), (-0.7196, 1.383, -2.201e-09), (-0.4363, 1.497, -1.164e-09), (-0.1361, 1.553, -7.609e-11), (0.1692, 1.55, 1.022e-09), (0.468, 1.487, 2.087e-09), (0.7488, 1.367, 3.078e-09), (-1.13, -0.1589, -8.734e-09), (-1.128, 0.1044, -5.817e-09), (-0.9258, 0.288, 9.71e-09), (-0.8452, 0.6385, 1.623e-08), (-0.7191, -1.091, -4.722e-08), (-0.6996, -0.6451, -3.675e-08), (-0.3769, 0.3695, 5.123e-09), (-0.318, 0.001585, -2.112e-09), (-0.05517, -0.2662, -2.111e-08), (-0.004959, -0.6341, -2.835e-08), (0.5156, 1.261, 4.192e-08), (0.4088, 0.6578, 2.497e-08), (0.5435, -1.205, -5.192e-08), (0.6067, -0.567, -3.353e-08), (0.9476, 0.2954, 2.064e-09), (0.9891, 0.08443, 1.307e-09), (1.276, -0.2291, -1.163e-08), (1.279, -0.03554, -1.159e-08)], [], [(1, 0, 32, 33), (1, 33, 34, 2), (3, 2, 34, 35), (4, 3, 35, 36), (5, 4, 36, 37), (6, 5, 37, 38), (7, 6, 38, 39), (8, 7, 39, 40), (9, 8, 40, 41), (9, 41, 42, 10), (11, 10, 42, 43), (12, 11, 43, 44), (13, 12, 44, 45), (14, 13, 45, 46), (15, 14, 46, 47), (16, 15, 47, 48), (17, 16, 48, 49), (18, 17, 49, 50), (19, 18, 50, 51), (19, 51, 52, 20), (21, 20, 52, 53), (22, 21, 53, 54), (23, 22, 54, 55), (24, 23, 55, 56), (25, 24, 56, 57), (26, 25, 57, 58), (27, 26, 58, 59), (28, 27, 59, 60), (29, 28, 60, 61), (30, 29, 61, 62), (31, 30, 62, 63), (0, 31, 63, 32), (53, 52, 64, 65), (65, 64, 66, 67), (67, 66, 68, 69), (69, 68, 71, 70), (70, 71, 73, 72), (72, 73, 75, 74), (74, 75, 76, 77), (77, 76, 79, 78), (78, 79, 80, 81), (36, 81, 80, 37)])
me_circle.materials.append(mat_whitemat)
me_circle.use_remesh_preserve_volume = False
me_circle.use_remesh_preserve_attributes = False
me_circle.use_mirror_vertex_groups = False
me_circle.update()
me_plane_005 = bpy.data.meshes.new('Plane.005')
me_plane_005.from_pydata([(0.5262, 1.781, 6.642e-08), (-0.06462, 0.4884, 8.099e-08), (-0.7826, -0.2212, 5.17e-08), (-0.3515, 1.81, 7.513e-08), (0.9503, 0.3482, 7.52e-08), (0.04254, 0.0181, 6.158e-08), (-0.5763, -1.806, -1.453e-08)], [], [(0, 3, 2, 1), (1, 2, 5, 4), (4, 5, 6)])
me_plane_005.materials.append(mat_whitemat)
me_plane_005.use_remesh_preserve_volume = False
me_plane_005.use_remesh_preserve_attributes = False
me_plane_005.use_mirror_vertex_groups = False
me_plane_005.update()
me_plane_001 = bpy.data.meshes.new('Plane.001')
me_plane_001.from_pydata([(-0.6514, 0.4237, 9.725e-09), (-0.5456, 0.2473, 9.003e-08), (-0.7029, 0.02915, 8.053e-08), (-0.8179, 0.2589, 2.785e-09), (-0.7525, 0.6162, 1.786e-08), (-0.919, 0.5083, 1.331e-08), (-0.9924, 0.7345, 2.226e-08), (-0.8499, 0.8364, 2.656e-08), (-0.9398, 0.8633, 2.762e-08), (-1.001, 0.8154, 2.544e-08), (-0.4857, 0.2443, 8.99e-08), (-0.4437, 0.3312, 9.356e-08), (-0.222, 0.442, 9.823e-08), (-0.5246, 0.6757, 1.081e-07), (-0.5875, 1.032, 1.226e-07), (-0.6488, 1.313, 1.343e-07), (-0.4408, 1.367, 1.366e-07), (-0.3855, 1.092, 1.251e-07), (-0.2864, 0.739, 1.103e-07), (-0.6169, 1.401, 1.38e-07), (-0.5173, 1.427, 1.391e-07), (-0.1387, 0.5254, 1.016e-07), (0.1284, 0.5423, 1.023e-07), (0.1896, 0.5592, 1.03e-07), (0.4683, 0.4446, 9.834e-08), (-0.1517, 0.8823, 1.165e-07), (0.1166, 0.9005, 1.173e-07), (-0.1621, 1.278, 1.338e-07), (0.08016, 1.296, 1.345e-07), (-0.1839, 1.59, 1.458e-07), (0.01332, 1.605, 1.464e-07), (-0.05024, 1.639, 1.478e-07), (-0.1307, 1.633, 1.475e-07), (0.265, 0.8693, 1.156e-07), (0.5205, 0.788, 1.123e-07), (0.3119, 1.151, 1.274e-07), (0.3458, 1.437, 1.389e-07), (0.5516, 1.414, 1.38e-07), (0.5359, 1.106, 1.256e-07), (0.5023, 1.483, 1.407e-07), (0.4054, 1.494, 1.412e-07), (0.4787, 0.1841, 8.784e-08), (0.5699, -0.02953, 7.923e-08), (0.7288, 0.2232, 8.941e-08), (0.9581, 0.4264, 9.76e-08), (1.122, 0.455, 9.876e-08), (1.19, 0.3951, 9.634e-08), (1.172, 0.3274, 9.361e-08), (1.044, 0.2425, 9.029e-08), (0.9394, 0.02054, 8.113e-08), (0.7987, -0.3468, 6.597e-08), (0.4569, -0.9027, 4.303e-08), (0.4843, -1.55, 1.633e-08), (-0.3359, -1.673, 1.125e-08), (-0.4589, -0.9391, 4.153e-08), (-0.5637, -0.6657, 5.281e-08), (-0.632, -0.2101, 7.161e-08), (0.1762, -1.596, 1.442e-08), (-0.02783, -1.627, 1.316e-08), (-0.08289, -1.145, 3.304e-08), (0.1107, -1.116, 3.424e-08), (0.001127, -1.044, 3.718e-08), (-0.2327, -0.7741, 4.834e-08), (-0.3215, -0.7874, 4.779e-08), (0.1374, -0.5883, 5.6e-08), (0.2417, -0.6196, 5.471e-08), (0.1935, -0.5565, 5.731e-08), (-0.03224, -0.1882, 7.252e-08), (0.01515, -0.1824, 7.275e-08), (0.5131, -0.2029, 7.191e-08), (-0.4082, -0.2522, 6.987e-08), (-0.06367, 0.09513, 8.421e-08)], [], [(0, 3, 2, 1), (3, 0, 4, 5), (5, 4, 7, 6), (6, 7, 8, 9), (11, 12, 18, 13), (13, 18, 17, 14), (15, 14, 17, 16), (16, 20, 19, 15), (22, 26, 25, 21), (26, 28, 27, 25), (28, 30, 29, 27), (30, 31, 32, 29), (24, 34, 33, 23), (33, 34, 38, 35), (35, 38, 37, 36), (37, 39, 40, 36), (45, 47, 46), (44, 48, 47, 45), (43, 49, 48, 44), (42, 50, 49, 43), (24, 23, 22), (22, 21, 12), (24, 22, 12), (41, 24, 12), (41, 12, 11), (41, 11, 10), (10, 1, 2), (41, 10, 2), (2, 71, 41), (67, 71, 70), (64, 67, 70), (64, 70, 62), (61, 64, 62), (2, 56, 70, 71), (70, 56, 55), (63, 70, 55), (63, 55, 54), (59, 63, 54), (59, 54, 53), (58, 59, 53), (42, 69, 50), (42, 41, 71), (42, 71, 68), (69, 42, 68), (69, 68, 66), (50, 69, 65), (51, 50, 65), (51, 65, 60), (52, 51, 60), (52, 60, 57)])
me_plane_001.polygons.foreach_set('use_smooth', [0, 0, 0, 0, 1, 1, 1, 1, 0, 0, 0, 0, 0, 0, 0, 0, 1, 1, 1, 1, 0, 0, 0, 0, 0, 0, 0, 0, 0, 0, 0, 0, 0, 0, 0, 0, 0, 0, 0, 0, 1, 0, 0, 0, 0, 0, 0, 0, 0, 0])
me_plane_001.materials.append(mat_whitemat)
me_plane_001.use_remesh_preserve_volume = False
me_plane_001.use_remesh_preserve_attributes = False
me_plane_001.use_mirror_vertex_groups = False
me_plane_001.update()
me_melightshield_001 = bpy.data.meshes.new('meLightShield.001')
me_melightshield_001.from_pydata([(0.1958, -0.08709, 0.06939), (0.001581, 0.002267, 0.01439), (-0.04538, 0.0459, 0.1036), (0.1824, -0.06164, 0.1555), (0.2081, -0.1043, 0.01927), (0.1801, -0.05084, 0.2001), (0.3338, -0.1403, 0.1564), (-0.09063, 0.04116, -0.02816), (0.001455, -0.05975, -0.2745), (0.1412, -0.1246, -0.2377), (0.0674, 0.008283, 0.202), (0.08671, -0.009035, 0.1682), (0.06287, -0.03431, -0.007216), (0.08452, -0.05366, -0.04482), (0.06733, -0.05457, -0.09073), (-0.07226, -0.008153, -0.2132), (-0.09641, 0.003135, -0.2192), (-0.1313, 0.02149, -0.2184), (-0.1641, 0.04069, -0.2084), (-0.1855, 0.05563, -0.1908), (-0.2182, 0.07866, -0.163), (-0.2375, 0.09598, -0.1292), (-0.2498, 0.1128, -0.08059), (-0.2211, 0.1071, -0.0376), (-0.2112, 0.1111, 0.004978), (-0.2137, 0.1213, 0.04622), (-0.2353, 0.1406, 0.08382), (-0.2142, 0.1408, 0.136), (-0.1885, 0.1357, 0.1746), (-0.1584, 0.1271, 0.2072), (-0.1252, 0.1152, 0.2326), (-0.09009, 0.1006, 0.2498), (-0.05439, 0.08381, 0.2582), (-0.01949, 0.06546, 0.2574), (0.01325, 0.04626, 0.2474), (0.04259, 0.02695, 0.2287), (0.09437, -0.01769, 0.1465), (-0.05041, 0.04985, 0.1098), (-0.1099, 0.04986, -0.03445), (0.00951, -0.002862, 0.009741), (-0.1294, 0.08555, 0.08449), (-0.1384, 0.09045, 0.08546)], [], [(0, 3, 2, 1), (3, 0, 6), (6, 0, 4), (3, 6, 5), (1, 7, 8, 9), (12, 39, 14, 13), (33, 32, 31), (34, 33, 31), (34, 31, 30), (35, 34, 30), (35, 30, 29), (10, 35, 29), (10, 29, 28), (11, 10, 28), (11, 28, 27), (36, 11, 27), (37, 36, 27), (37, 27, 26), (38, 26, 25), (38, 25, 24), (38, 24, 23), (15, 18, 17), (16, 15, 17), (15, 38, 23), (15, 23, 22), (15, 22, 21), (15, 21, 20), (15, 20, 19), (15, 19, 18), (2, 40, 1), (40, 7, 1), (38, 41, 26), (41, 37, 26)])
me_melightshield_001.polygons.foreach_set('use_smooth', [0, 0, 0, 0, 0, 1, 0, 0, 0, 0, 0, 0, 0, 0, 0, 0, 0, 0, 0, 0, 0, 0, 0, 0, 0, 0, 0, 0, 0, 0, 0, 0, 0])
_k = set([(10, 11), (10, 35), (11, 36), (12, 13), (13, 14), (15, 16), (16, 17), (17, 18), (18, 19), (19, 20), (20, 21), (21, 22), (22, 23), (23, 24), (24, 25), (25, 26), (26, 27), (27, 28), (28, 29), (29, 30), (30, 31), (31, 32), (32, 33), (33, 34), (34, 35)])
me_melightshield_001.attributes.new('sharp_edge', 'BOOLEAN', 'EDGE').data.foreach_set('value', [ (min(e.vertices), max(e.vertices)) in _k for e in me_melightshield_001.edges])
me_melightshield_001.materials.append(mat_whitemat)
me_melightshield_001.materials.append(mat_roughsteel)
me_melightshield_001.use_remesh_preserve_volume = False
me_melightshield_001.use_remesh_preserve_attributes = False
me_melightshield_001.use_mirror_vertex_groups = False
me_melightshield_001.update()
me_plane_016 = bpy.data.meshes.new('Plane.016')
me_plane_016.from_pydata([(-0.7618, 2.055, 4.959e-08), (-1.059, 1.906, 4.38e-08), (-1.123, 1.669, 3.299e-08), (-1.037, 1.357, 1.873e-08), (-0.9403, 1.201, 1.161e-08), (-1.172, 1.093, 6.692e-09), (-1.236, 0.921, -1.171e-09), (-1.316, 0.1932, -2.827e-08), (-1.004, -0.08065, -3.849e-08), (-0.7842, 0.6358, -1.294e-08), (-0.4474, 0.1178, -3.432e-08), (-0.3536, -0.2039, -4.76e-08), (-0.5543, 2.045, 4.919e-08), (-0.3806, 1.732, 3.625e-08), (-0.424, 1.49, 2.629e-08), (-0.4408, 1.391, 2.218e-08), (-0.3816, 1.353, 2.063e-08), (-0.0533, 1.472, 2.552e-08), (0.1566, 1.445, 2.441e-08), (0.7047, 1.149, 1.219e-08), (0.9909, 1.132, 1.152e-08), (1.097, 0.5929, -7.803e-09), (1.262, 0.3967, -1.447e-08), (1.223, 0.2508, -2.069e-08), (0.8785, 0.1691, -2.668e-08), (0.8073, 0.2267, -2.491e-08), (0.8049, 0.4135, -1.735e-08), (0.8412, 0.5162, -1.291e-08), (0.7752, 0.8053, -3.804e-09), (0.1566, 0.928, 3.082e-09), (0.2858, 0.6212, -9.58e-09), (0.3719, 0.2067, -2.668e-08), (0.4957, -0.353, -4.978e-08), (0.4096, -0.5091, -5.623e-08), (0.7379, -1.203, -8.488e-08), (1.066, -1.15, -8.266e-08), (1.976, -1.494, -9.688e-08), (2.213, -1.446, -9.488e-08), (2.315, -2.285, -1.295e-07), (2.207, -2.318, -1.309e-07), (1.954, -1.79, -1.091e-07), (0.6356, -1.548, -9.91e-08), (-0.08559, -0.7836, -6.755e-08), (-0.6131, -1.074, -7.955e-08), (-0.317, -1.09, -8.022e-08), (0.4096, -1.736, -1.069e-07), (0.6087, -1.984, -1.171e-07), (-0.1125, -2.388, -1.337e-07), (-0.2094, -2.285, -1.295e-07), (0.162, -1.925, -1.146e-07), (-0.9091, -1.252, -8.688e-08), (-0.9522, -1.015, -7.711e-08), (-2.094, 0.917, -3.464e-08), (-1.783, 0.7159, -3.39e-08), (-1.298, 2.0, -3.427e-08), (-1.821, 2.502, -3.427e-08), (-2.049, 1.154, -3.39e-08), (-2.394, 1.285, -3.464e-08), (-1.863, 0.1845, -3.464e-08), (-2.128, -0.07412, -3.39e-08), (-0.9682, -0.9043, -3.427e-08), (-1.325, -1.616, -3.427e-08), (-2.326, -0.4337, -3.39e-08), (-2.013, -0.2367, -3.464e-08), (-1.466, 0.0422, -2.827e-08), (-1.317, -0.2109, -2.827e-08)], [], [(12, 0, 1), (13, 12, 1), (13, 1, 2), (14, 13, 2), (14, 2, 3), (18, 17, 16), (15, 14, 3), (19, 18, 16), (16, 15, 3), (16, 3, 4), (19, 16, 4), (19, 4, 5), (20, 19, 5), (29, 20, 5), (29, 5, 6), (30, 29, 6), (9, 6, 7), (30, 6, 9), (21, 28, 27), (22, 21, 27), (8, 9, 7), (30, 9, 10), (31, 30, 10), (22, 27, 26), (23, 22, 26), (23, 26, 25), (24, 23, 25), (32, 31, 10), (32, 10, 11), (32, 11, 51), (33, 32, 51), (42, 33, 51), (34, 33, 42), (43, 42, 51), (34, 42, 41), (43, 51, 50), (44, 43, 50), (45, 44, 50), (36, 35, 34), (36, 34, 41), (45, 50, 49), (38, 37, 36), (40, 36, 41), (38, 36, 40), (46, 45, 49), (38, 40, 39), (46, 49, 48), (47, 46, 48), (52, 53, 54), (57, 56, 55), (58, 59, 60), (63, 62, 61), (7, 64, 65, 8), (20, 29, 28), (20, 28, 21)])
me_plane_016.materials.append(mat_whitemat)
me_plane_016.use_remesh_preserve_volume = False
me_plane_016.use_remesh_preserve_attributes = False
me_plane_016.use_mirror_vertex_groups = False
me_plane_016.update()
me_plane_015 = bpy.data.meshes.new('Plane.015')
me_plane_015.from_pydata([(0.0, 8.583e-08, 1.728), (0.0, -8.583e-08, -1.673), (-1.008, -6.008e-08, -0.7056), (-1.296, 1.717e-07, 1.389), (1.296, 8.583e-08, 1.389), (1.008, -6.008e-08, -0.7056), (-0.504, -7.296e-08, -1.306), (-0.648, 1.287e-07, 1.369), (0.504, -7.296e-08, -1.306), (0.648, 8.583e-08, 1.369), (-0.252, -7.939e-08, -1.527), (-0.756, -6.652e-08, -1.033), (-0.324, 1.073e-07, 1.512), (-0.972, 1.502e-07, 1.352), (0.252, -7.939e-08, -1.527), (0.756, -6.652e-08, -1.033), (0.324, 8.583e-08, 1.512), (0.972, 8.583e-08, 1.352), (0.8484, 7.492e-08, 1.18), (0.2828, 7.492e-08, 1.32), (0.6599, -5.806e-08, -0.9018), (0.22, -6.93e-08, -1.333), (-0.8484, 1.311e-07, 1.18), (-0.2828, 9.365e-08, 1.32), (-0.6599, -5.806e-08, -0.9018), (-0.22, -6.93e-08, -1.333), (0.5656, 7.492e-08, 1.195), (0.4399, -6.368e-08, -1.14), (-0.5656, 1.124e-07, 1.195), (-0.4399, -6.368e-08, -1.14), (0.8798, -5.244e-08, -0.6159), (1.131, 7.492e-08, 1.213), (-1.131, 1.498e-07, 1.213), (-0.8798, -5.244e-08, -0.6159), (0.0, -7.492e-08, -1.46), (0.0, 7.492e-08, 1.508), (0.0, 6.701e-08, 1.349), (0.0, -6.701e-08, -1.306), (-0.787, -4.691e-08, -0.5509), (-1.012, 1.34e-07, 1.085), (1.012, 6.701e-08, 1.085), (0.787, -4.691e-08, -0.5509), (-0.3935, -5.696e-08, -1.02), (-0.5059, 1.005e-07, 1.069), (0.3935, -5.696e-08, -1.02), (0.5059, 6.701e-08, 1.069), (-0.1968, -6.199e-08, -1.192), (-0.5903, -5.194e-08, -0.8067), (-0.253, 8.377e-08, 1.181), (-0.7589, 1.173e-07, 1.055), (0.1968, -6.199e-08, -1.192), (0.5903, -5.194e-08, -0.8067), (0.253, 6.701e-08, 1.181), (0.7589, 6.701e-08, 1.055)], [], [(52, 36, 48), (52, 48, 43), (45, 52, 43), (49, 39, 38), (41, 40, 53), (45, 43, 49), (53, 45, 49), (53, 49, 38), (41, 53, 38), (41, 38, 47), (51, 41, 47), (51, 47, 42), (44, 51, 42), (44, 42, 46), (50, 44, 46), (50, 46, 37), (35, 0, 12), (16, 0, 35), (23, 35, 12), (16, 35, 19), (23, 12, 7), (9, 16, 19), (13, 3, 32), (31, 4, 17), (28, 23, 7), (9, 19, 26), (28, 7, 13), (17, 9, 26), (28, 13, 32), (31, 17, 26), (28, 32, 22), (18, 31, 26), (2, 33, 32, 3), (4, 31, 30, 5), (24, 33, 2), (5, 30, 20), (24, 2, 11), (15, 5, 20), (29, 24, 11), (15, 20, 27), (29, 11, 6), (8, 15, 27), (25, 29, 6), (8, 27, 21), (25, 6, 10), (14, 8, 21), (34, 25, 10), (14, 21, 34), (34, 10, 1), (1, 14, 34)])
me_plane_015.materials.append(mat_whitemat)
me_plane_015.use_remesh_preserve_volume = False
me_plane_015.use_remesh_preserve_attributes = False
me_plane_015.use_mirror_vertex_groups = False
me_plane_015.update()
me_circle_001 = bpy.data.meshes.new('Circle.001')
me_circle_001.from_pydata([(0.7071, 0.7071, 0.0), (0.8315, 0.5556, 0.0), (0.9239, 0.3827, 0.0), (0.9808, 0.1951, 0.0), (1.0, 7.55e-08, 0.0), (0.9808, -0.1951, 0.0), (0.9239, -0.3827, 0.0), (0.8315, -0.5556, 0.0), (0.7071, -0.7071, 0.0), (0.5556, -0.8315, 0.0), (0.3827, -0.9239, 0.0), (0.1951, -0.9808, 0.0), (-3.258e-07, -1.0, 0.0), (-0.1951, -0.9808, 0.0), (-0.3827, -0.9239, 0.0), (-0.5556, -0.8315, 0.0), (-0.7071, -0.7071, 0.0), (-0.8315, -0.5556, 0.0), (-0.9239, -0.3827, 0.0), (-0.9808, -0.1951, 0.0), (-1.0, 9.656e-07, 0.0), (-0.9808, 0.1951, 0.0), (-0.9239, 0.3827, 0.0), (-0.8315, 0.5556, 0.0), (-0.7071, 0.7071, 0.0), (-0.5556, 0.8315, 0.0), (-0.3827, 0.9239, 0.0), (-0.1951, 0.9808, 0.0), (1.605e-06, 1.0, 0.0), (0.1951, 0.9808, 0.0), (0.3827, 0.9239, 0.0), (0.5556, 0.8315, 0.0), (0.6364, 0.6364, -1.236e-15), (0.7483, 0.5, -9.709e-16), (0.8315, 0.3444, -6.688e-16), (0.8827, 0.1756, -3.409e-16), (0.9, 9.16e-08, 2.811e-22), (0.8827, -0.1756, 3.409e-16), (0.8315, -0.3444, 6.688e-16), (0.7483, -0.5, 9.709e-16), (0.6364, -0.6364, 1.236e-15), (0.5, -0.7483, 1.453e-15), (0.3444, -0.8315, 1.615e-15), (0.1756, -0.8827, 1.714e-15), (-2.605e-07, -0.9, 1.748e-15), (-0.1756, -0.8827, 1.714e-15), (-0.3444, -0.8315, 1.615e-15), (-0.5, -0.7483, 1.453e-15), (-0.6364, -0.6364, 1.236e-15), (-0.7483, -0.5, 9.709e-16), (-0.8315, -0.3444, 6.688e-16), (-0.8827, -0.1756, 3.409e-16), (-0.9, 8.927e-07, -1.274e-21), (-0.8827, 0.1756, -3.409e-16), (-0.8315, 0.3444, -6.688e-16), (-0.7483, 0.5, -9.709e-16), (-0.6364, 0.6364, -1.236e-15), (-0.5, 0.7483, -1.453e-15), (-0.3444, 0.8315, -1.615e-15), (-0.1756, 0.8827, -1.714e-15), (1.478e-06, 0.9, -1.748e-15), (0.1756, 0.8827, -1.714e-15), (0.3444, 0.8315, -1.615e-15), (0.5, 0.7483, -1.453e-15), (-0.5556, 0.02778, 2.097e-09), (-0.5556, -0.02778, -2.097e-09), (-0.02778, -0.5556, -4.194e-08), (0.02778, -0.5556, -4.194e-08), (0.5556, -0.02778, -2.097e-09), (0.5556, 0.02778, 2.097e-09), (-0.02778, 0.02778, 2.097e-09), (-0.02778, -0.02778, -2.097e-09), (0.02778, 0.02778, 2.097e-09), (0.02778, -0.02778, -2.097e-09), (-0.5556, 0.05556, 4.194e-09), (-0.5556, -0.05556, -4.194e-09), (-0.8333, 0.05556, 4.194e-09), (-0.8333, -0.05556, -4.194e-09), (-0.05556, 0.8333, 3.249e-08), (0.05556, 0.8333, 3.629e-08), (-0.05556, 0.5556, 1.912e-08), (0.05556, 0.5556, 2.293e-08), (-0.02778, 0.5556, 2.008e-08), (0.02778, 0.5556, 2.198e-08), (0.5556, -0.05556, -3.912e-10), (0.5556, 0.05556, 3.912e-10), (0.8333, -0.05556, -3.911e-10), (0.8333, 0.05556, 3.912e-10), (0.05556, -0.8333, -3.629e-08), (-0.05556, -0.8333, -3.249e-08), (0.05556, -0.5556, -2.293e-08), (-0.05556, -0.5556, -1.912e-08), (-0.07532, 0.3787, -1.912e-15), (-0.1478, 0.3567, -1.801e-15), (-0.2145, 0.321, -1.621e-15), (-0.273, 0.273, -1.379e-15), (-0.321, 0.2145, -1.083e-15), (-0.3567, 0.1478, -7.461e-16), (-0.3787, 0.07532, -3.803e-16), (-0.09206, 0.4628, -7.253e-16), (-0.1806, 0.436, -6.832e-16), (-0.2622, 0.3924, -6.149e-16), (-0.3337, 0.3337, -5.229e-16), (-0.3924, 0.2622, -4.109e-16), (-0.436, 0.1806, -2.83e-16), (-0.4628, 0.09206, -1.443e-16), (0.09206, 0.4628, 1.53e-08), (0.1806, 0.436, 1.054e-08), (0.2622, 0.3924, 5.373e-09), (0.3337, 0.3337, -3.333e-14), (0.3924, 0.2622, -5.373e-09), (0.436, 0.1806, -1.054e-08), (0.4628, 0.09206, -1.53e-08), (0.07532, 0.3787, 1.252e-08), (0.1478, 0.3567, 8.623e-09), (0.2145, 0.321, 4.396e-09), (0.273, 0.273, -2.758e-14), (0.321, 0.2145, -4.396e-09), (0.3567, 0.1478, -8.624e-09), (0.3787, 0.07532, -1.252e-08), (-0.3787, -0.07532, -1.874e-08), (-0.3567, -0.1478, -2.082e-08), (-0.321, -0.2145, -2.21e-08), (-0.273, -0.273, -2.253e-08), (-0.2145, -0.321, -2.21e-08), (-0.1478, -0.3567, -2.082e-08), (-0.07532, -0.3787, -1.874e-08), (-0.4628, -0.09206, -2.29e-08), (-0.436, -0.1806, -2.545e-08), (-0.3924, -0.2622, -2.701e-08), (-0.3337, -0.3337, -2.754e-08), (-0.2622, -0.3924, -2.701e-08), (-0.1806, -0.436, -2.545e-08), (-0.09206, -0.4628, -2.29e-08), (0.4628, -0.09206, -7.599e-09), (0.436, -0.1806, -1.491e-08), (0.3924, -0.2622, -2.164e-08), (0.3337, -0.3337, -2.754e-08), (0.2622, -0.3924, -3.239e-08), (0.1806, -0.436, -3.599e-08), (0.09206, -0.4628, -3.82e-08), (0.3787, -0.07532, -6.217e-09), (0.3567, -0.1478, -1.22e-08), (0.321, -0.2145, -1.771e-08), (0.273, -0.273, -2.253e-08), (0.2145, -0.321, -2.65e-08), (0.1478, -0.3567, -2.944e-08), (0.07532, -0.3787, -3.126e-08)], [], [(1, 0, 32, 33), (2, 1, 33, 34), (3, 2, 34, 35), (4, 3, 35, 36), (5, 4, 36, 37), (6, 5, 37, 38), (7, 6, 38, 39), (8, 7, 39, 40), (9, 8, 40, 41), (10, 9, 41, 42), (11, 10, 42, 43), (12, 11, 43, 44), (13, 12, 44, 45), (14, 13, 45, 46), (15, 14, 46, 47), (16, 15, 47, 48), (17, 16, 48, 49), (18, 17, 49, 50), (19, 18, 50, 51), (20, 19, 51, 52), (21, 20, 52, 53), (22, 21, 53, 54), (23, 22, 54, 55), (24, 23, 55, 56), (25, 24, 56, 57), (26, 25, 57, 58), (27, 26, 58, 59), (28, 27, 59, 60), (29, 28, 60, 61), (30, 29, 61, 62), (31, 30, 62, 63), (32, 0, 31, 63), (65, 71, 70, 64), (71, 73, 72, 70), (68, 69, 72, 73), (66, 67, 73, 71), (83, 82, 70, 72), (64, 76, 77, 65), (64, 74, 76), (65, 77, 75), (82, 78, 80), (83, 81, 79), (83, 79, 78, 82), (68, 86, 87, 69), (68, 84, 86), (69, 87, 85), (67, 88, 90), (66, 91, 89), (66, 89, 88, 67), (99, 100, 93, 92), (100, 101, 94, 93), (101, 102, 95, 94), (102, 103, 96, 95), (103, 104, 97, 96), (104, 105, 98, 97), (107, 106, 113, 114), (108, 107, 114, 115), (109, 108, 115, 116), (110, 109, 116, 117), (111, 110, 117, 118), (112, 111, 118, 119), (127, 128, 121, 120), (128, 129, 122, 121), (129, 130, 123, 122), (130, 131, 124, 123), (131, 132, 125, 124), (132, 133, 126, 125), (135, 134, 141, 142), (136, 135, 142, 143), (137, 136, 143, 144), (138, 137, 144, 145), (139, 138, 145, 146), (140, 139, 146, 147)])
me_circle_001.materials.append(mat_whitemat)
me_circle_001.use_remesh_preserve_volume = False
me_circle_001.use_remesh_preserve_attributes = False
me_circle_001.use_mirror_vertex_groups = False
me_circle_001.update()
me_plane_014 = bpy.data.meshes.new('Plane.014')
me_plane_014.from_pydata([(0.9482, 0.2474, -5.682e-08), (0.889, 0.1535, 8.709e-08), (0.9832, 0.5878, -3.959e-08), (0.9061, 0.8973, -1.623e-08), (0.7106, 1.166, 4.022e-09), (0.4297, 1.336, 1.687e-08), (0.1154, 1.408, 2.232e-08), (0.8301, 0.01702, 7.678e-08), (0.9562, -0.01527, 7.435e-08), (0.5914, 0.01702, 7.678e-08), (0.3328, -0.1156, 6.677e-08), (0.105, -0.1897, 6.118e-08), (0.1099, -0.3212, 5.094e-08), (0.8794, -0.2209, 5.882e-08), (0.9902, -0.2532, 5.638e-08), (0.8475, -0.3844, 4.648e-08), (0.9625, -0.4752, 3.962e-08), (0.7028, -0.5052, 3.735e-08), (0.7982, -0.5805, 3.167e-08), (-0.0008101, 0.1301, 8.532e-08), (0.1319, -0.5705, 4.065e-08), (0.1357, -0.7703, 3.241e-08), (0.02521, -0.7838, 3.185e-08), (0.0007678, -0.7897, 3.161e-08), (0.2124, -0.4817, 4.432e-08), (0.3841, -0.5286, 4.239e-08), (0.6676, -0.6608, 2.836e-08), (0.752, -0.7728, 2.127e-08), (0.6803, -0.8586, 1.93e-08), (0.4994, -0.8414, 2.09e-08), (0.3789, -0.895, 1.869e-08), (0.3031, -0.9264, 1.603e-08), (0.2985, -0.9471, 1.571e-08), (0.3819, -0.9803, 1.381e-08), (-0.0008055, -0.9671, 1.435e-08), (0.4225, -1.122, 9.151e-09), (-0.0008101, -0.1897, 6.118e-08), (-0.0008101, -0.1156, 6.677e-08), (-0.0008101, 1.336, 1.687e-08), (-0.0008101, 1.166, 4.022e-09), (0.008833, -1.441, -2.565e-09), (0.02346, -1.466, -3.615e-09), (0.1431, -1.461, -3.405e-09), (0.1508, -1.392, -5.706e-10), (0.166, -1.442, -2.618e-09), (0.2182, -1.425, -1.935e-09), (0.2233, -1.385, -2.557e-10), (0.2652, -1.381, -9.828e-11), (0.2652, -1.353, 7.199e-10), (0.3263, -1.372, 2.691e-10), (0.353, -1.344, 1.424e-09), (0.3479, -1.301, 3.208e-09), (0.4051, -1.327, 2.106e-09), (0.4356, -1.165, 8.203e-09), (0.4064, -1.143, 9.148e-09), (-0.4081, -1.143, 9.148e-09), (-0.4373, -1.165, 8.203e-09), (-0.4068, -1.327, 2.106e-09), (-0.3496, -1.301, 3.208e-09), (-0.3547, -1.344, 1.424e-09), (-0.328, -1.372, 2.691e-10), (-0.2669, -1.353, 7.199e-10), (-0.2669, -1.381, -9.828e-11), (-0.2249, -1.385, -2.557e-10), (-0.2199, -1.425, -1.935e-09), (-0.1677, -1.442, -2.618e-09), (-0.1525, -1.392, -5.706e-10), (-0.1448, -1.461, -3.405e-09), (-0.02514, -1.466, -3.615e-09), (-0.01052, -1.441, -2.565e-09), (-0.0008101, 0.2474, -5.682e-08), (-0.0008101, 0.5878, -3.959e-08), (-0.0008101, 0.8973, -1.623e-08), (-0.0008101, 0.01702, 7.678e-08), (-0.0008101, -0.3301, 5.058e-08), (-0.0008101, -0.4949, 4.377e-08), (-0.4242, -1.122, 9.151e-09), (-0.3835, -0.9803, 1.381e-08), (-0.3002, -0.9471, 1.571e-08), (-0.3048, -0.9264, 1.603e-08), (-0.3806, -0.895, 1.869e-08), (-0.5011, -0.8414, 2.09e-08), (-0.682, -0.8586, 1.93e-08), (-0.7537, -0.7728, 2.127e-08), (-0.6693, -0.6608, 2.836e-08), (-0.3858, -0.5286, 4.239e-08), (-0.2141, -0.4817, 4.432e-08), (-0.002452, -0.7897, 3.161e-08), (-0.02689, -0.7838, 3.185e-08), (-0.1374, -0.7703, 3.241e-08), (-0.1335, -0.5705, 4.065e-08), (-0.0008101, 1.408, 2.232e-08), (-0.7999, -0.5805, 3.167e-08), (-0.7045, -0.5052, 3.735e-08), (-0.9642, -0.4752, 3.962e-08), (-0.8492, -0.3844, 4.648e-08), (-0.9919, -0.2532, 5.638e-08), (-0.881, -0.2209, 5.882e-08), (-0.1115, -0.3212, 5.094e-08), (-0.1067, -0.1897, 6.118e-08), (-0.3344, -0.1156, 6.677e-08), (-0.5931, 0.01702, 7.678e-08), (-0.9579, -0.01527, 7.435e-08), (-0.8318, 0.01702, 7.678e-08), (-0.1171, 1.408, 2.232e-08), (-0.4314, 1.336, 1.687e-08), (-0.7123, 1.166, 4.022e-09), (-0.9078, 0.8973, -1.623e-08), (-0.9848, 0.5878, -3.959e-08), (-0.8907, 0.1535, 8.709e-08), (-0.9499, 0.2474, -5.682e-08)], [], [(1, 7, 8), (9, 7, 1), (8, 7, 13, 14), (14, 13, 15, 16), (16, 15, 17, 18), (0, 70, 19, 1), (70, 0, 2, 71), (71, 2, 3, 72), (72, 3, 4, 39), (39, 4, 5, 38), (38, 5, 6, 91), (73, 9, 1, 19), (9, 73, 37, 10), (10, 37, 36, 11), (11, 36, 74, 12), (22, 75, 23), (74, 20, 24, 12), (26, 29, 28, 27), (17, 25, 26, 18), (20, 21, 25, 24), (25, 30, 29, 26), (25, 31, 30), (21, 31, 25), (22, 23, 34), (21, 22, 34, 32), (21, 32, 31), (43, 48, 40), (46, 48, 43), (47, 48, 46), (50, 48, 49), (45, 46, 43), (42, 43, 40), (45, 43, 44), (42, 40, 41), (67, 68, 69), (64, 65, 66), (67, 69, 66), (64, 66, 63), (59, 60, 61), (62, 63, 61), (63, 66, 61), (66, 69, 61), (89, 79, 78), (89, 78, 34, 88), (88, 34, 87), (89, 85, 79), (85, 80, 79), (85, 84, 81, 80), (90, 86, 85, 89), (93, 92, 84, 85), (84, 83, 82, 81), (74, 98, 86, 90), (88, 87, 75), (99, 98, 74, 36), (100, 99, 36, 37), (101, 100, 37, 73), (73, 19, 109, 101), (38, 91, 104, 105), (39, 38, 105, 106), (72, 39, 106, 107), (71, 72, 107, 108), (70, 71, 108, 110), (110, 109, 19, 70), (94, 92, 93, 95), (96, 94, 95, 97), (102, 96, 97, 103), (101, 109, 103), (109, 102, 103), (34, 78, 77), (33, 32, 34), (33, 34, 77), (35, 33, 77), (35, 77, 76), (35, 76, 55), (54, 35, 55), (54, 55, 56), (53, 54, 56), (58, 56, 57), (53, 56, 58), (51, 53, 58), (52, 53, 51), (51, 58, 59), (50, 51, 59), (50, 59, 61), (48, 61, 69), (50, 61, 48), (40, 48, 69)])
me_plane_014.polygons.foreach_set('use_smooth', [0, 0, 0, 0, 0, 0, 0, 0, 0, 0, 0, 0, 0, 0, 0, 1, 0, 1, 0, 0, 0, 0, 0, 1, 1, 0, 0, 0, 0, 0, 0, 0, 0, 0, 0, 0, 0, 0, 0, 0, 0, 0, 0, 1, 1, 0, 0, 0, 0, 0, 1, 0, 1, 0, 0, 0, 0, 0, 0, 0, 0, 0, 0, 0, 0, 0, 0, 0, 0, 0, 0, 0, 0, 0, 0, 0, 0, 0, 0, 0, 0, 0, 0, 0, 0, 0, 0])
me_plane_014.materials.append(mat_whitemat)
me_plane_014.use_remesh_preserve_volume = False
me_plane_014.use_remesh_preserve_attributes = False
me_plane_014.use_mirror_vertex_groups = False
me_plane_014.update()
me_plane_004 = bpy.data.meshes.new('Plane.004')
me_plane_004.from_pydata([(-1.6, 2.766e-07, 0.8929), (-1.179, 1.192e-07, 1.006), (-1.601, 1.904e-07, 1.738), (-1.425, 2.152e-07, 0.8972), (-1.333, 1.806e-07, 0.922), (-0.926, 1.822e-07, -1.238), (-0.8335, 1.476e-07, -1.214), (-0.5599, 1.638e-07, -2.604), (-0.4675, 1.293e-07, -2.58), (-0.9685, 1.609e-07, -1.674), (-0.7806, 1.497e-07, -2.532), (-0.5787, 1.583e-07, -1.57), (-0.3128, 1.467e-07, -2.406), (-0.5453, 1.631e-07, -2.659), (-0.4529, 1.285e-07, -2.634), (1.223, 4.097e-07, 0.9211), (1.643, 2.418e-07, 0.8084), (1.644, 3.306e-07, 1.653), (1.376, 3.436e-07, 0.8375), (1.469, 3.067e-07, 0.8127), (0.7405, 2.792e-07, -1.262), (0.8329, 2.423e-07, -1.286), (0.3745, 2.395e-07, -2.628), (0.4669, 2.026e-07, -2.652), (0.4857, 2.554e-07, -1.618), (0.2198, 2.32e-07, -2.454), (0.8755, 2.431e-07, -1.722), (0.6875, 2.173e-07, -2.58), (0.3599, 2.379e-07, -2.682), (0.4523, 2.01e-07, -2.707), (-0.1823, 3.543e-07, 1.351), (0.2531, 1.922e-07, 1.351), (0.0354, 2.733e-07, 2.167), (-0.01244, 2.908e-07, 1.31), (0.08324, 2.551e-07, 1.31), (-0.08315, 2.385e-07, -0.882), (0.01253, 2.029e-07, -0.882), (-0.08315, 2.072e-07, -2.296), (0.01253, 1.716e-07, -2.296), (-0.2371, 2.151e-07, -1.292), (-0.2774, 1.964e-07, -2.169), (0.1665, 2.081e-07, -1.292), (0.2068, 1.881e-07, -2.169), (-0.08315, 2.06e-07, -2.353), (0.01253, 1.704e-07, -2.353)], [], [(0, 1, 2), (1, 0, 3, 4), (4, 3, 5, 6), (6, 5, 7, 8), (7, 5, 9, 10), (6, 8, 12, 11), (8, 7, 13, 14), (15, 16, 17), (16, 15, 18, 19), (19, 18, 20, 21), (21, 20, 22, 23), (22, 20, 24, 25), (21, 23, 27, 26), (23, 22, 28, 29), (30, 31, 32), (31, 30, 33, 34), (34, 33, 35, 36), (36, 35, 37, 38), (37, 35, 39, 40), (36, 38, 42, 41), (38, 37, 43, 44)])
me_plane_004.materials.append(mat_whitemat)
me_plane_004.use_remesh_preserve_volume = False
me_plane_004.use_remesh_preserve_attributes = False
me_plane_004.use_mirror_vertex_groups = False
me_plane_004.update()
me_plane_003 = bpy.data.meshes.new('Plane.003')
me_plane_003.from_pydata([(0.1914, 1.788e-07, -1.219), (0.1914, -3.559e-07, -2.415), (-0.1914, -1.776e-07, -2.415), (-0.1914, 3.57e-07, -1.219), (0.2392, 1.788e-07, -0.9204), (-0.2392, 3.57e-07, -0.9204), (-0.767, 3.57e-07, -0.7904), (-0.767, 3.57e-07, -1.089), (0.767, 1.788e-07, -0.7904), (0.767, 1.788e-07, -1.089), (-0.2392, 3.664e-07, 1.597), (0.2392, 1.882e-07, 1.597), (2.731e-07, 2.773e-07, 2.494), (0.134, -3.291e-07, -2.545), (-0.134, -2.044e-07, -2.545), (1.288, 8.576e-08, 0.8663), (1.402, 8.556e-08, 0.7905), (1.477, 8.251e-08, 0.6769), (1.504, 7.708e-08, 0.543), (1.477, 7.01e-08, 0.409), (1.402, 6.263e-08, 0.2955), (1.288, 5.58e-08, 0.2196), (1.154, 5.066e-08, 0.193), (1.02, 4.799e-08, 0.2196), (0.9066, 4.819e-08, 0.2955), (0.8307, 5.123e-08, 0.409), (0.6573, 5.981e-08, 1.04), (1.25, 6.523e-08, 0.4471)], [], [(0, 3, 2, 1), (3, 0, 4, 5), (3, 5, 6, 7), (4, 0, 9, 8), (10, 11, 12), (1, 2, 14, 13), (4, 11, 10, 5), (16, 15, 27), (17, 16, 27), (18, 17, 27), (19, 18, 27), (20, 19, 27), (21, 20, 27), (22, 21, 27), (23, 22, 27), (24, 23, 27), (25, 24, 27), (26, 25, 27, 15)])
me_plane_003.materials.append(mat_whitemat)
me_plane_003.use_remesh_preserve_volume = False
me_plane_003.use_remesh_preserve_attributes = False
me_plane_003.use_mirror_vertex_groups = False
me_plane_003.update()
me_plane_002 = bpy.data.meshes.new('Plane.002')
me_plane_002.from_pydata([(2.5, 2.5, 1.887e-07), (2.5, -2.5, -1.887e-07), (-2.5, -2.5, -1.887e-07), (-2.5, 2.5, 1.887e-07)], [], [(0, 3, 2, 1)])
me_plane_002.materials.append(mat_steelrough)
me_plane_002.use_remesh_preserve_volume = False
me_plane_002.use_remesh_preserve_attributes = False
me_plane_002.use_mirror_vertex_groups = False
me_plane_002.update()
me_plane = bpy.data.meshes.new('Plane')
me_plane.from_pydata([(1.219, 2.853e-07, 0.1914), (2.415, -1.591e-07, 0.1914), (2.415, -9.738e-09, -0.1914), (1.219, 4.346e-07, -0.1914), (0.9204, 2.663e-07, 0.2392), (0.9204, 4.084e-07, -0.2392), (0.7904, 3.588e-07, -0.767), (1.089, 3.813e-07, -0.767), (0.7904, 2.964e-07, 0.767), (1.089, 3.189e-07, 0.767), (-1.597, 2.278e-07, -0.2392), (-1.597, 8.567e-08, 0.2392), (-2.494, 8.9e-08, 5.066e-07), (2.545, -1.268e-07, 0.134), (2.545, -2.232e-08, -0.134), (0.1914, 1.788e-07, -1.219), (0.1914, -3.559e-07, -2.415), (-0.1914, -1.776e-07, -2.415), (-0.1914, 3.57e-07, -1.219), (0.2392, 1.788e-07, -0.9204), (-0.2392, 3.57e-07, -0.9204), (-0.767, 3.57e-07, -0.7904), (-0.767, 3.57e-07, -1.089), (0.767, 1.788e-07, -0.7904), (0.767, 1.788e-07, -1.089), (-0.2392, 3.664e-07, 1.597), (0.2392, 1.882e-07, 1.597), (2.731e-07, 2.773e-07, 2.494), (0.134, -3.291e-07, -2.545), (-0.134, -2.044e-07, -2.545), (-0.2392, 3.032e-07, -0.2392), (-0.2392, 1.611e-07, 0.2392), (0.2392, 3.172e-07, -0.2392), (0.2392, 1.751e-07, 0.2392)], [], [(0, 3, 2, 1), (3, 0, 4, 5), (3, 5, 6, 7), (4, 0, 9, 8), (10, 11, 12), (1, 2, 14, 13), (15, 18, 17, 16), (18, 15, 19, 20), (18, 20, 21, 22), (19, 15, 24, 23), (25, 26, 27), (16, 17, 29, 28), (11, 10, 30, 31), (31, 30, 32, 33), (4, 33, 32, 5), (19, 32, 30, 20), (25, 31, 33, 26)])
me_plane.materials.append(mat_whitemat)
me_plane.use_remesh_preserve_volume = False
me_plane.use_remesh_preserve_attributes = False
me_plane.use_mirror_vertex_groups = False
me_plane.update()
me_circle_004 = bpy.data.meshes.new('Circle.004')
me_circle_004.from_pydata([(0.1509, 0.8134, -0.3594), (0.146, 0.7198, -0.2834), (0.1281, 0.6013, -0.2175), (0.09771, 0.4623, -0.1644), (0.05609, 0.3083, -0.1261), (0.004812, 0.1452, -0.104), (-0.05414, -0.02086, -0.09895), (-0.1185, -0.1834, -0.1112), (-0.1858, -0.3362, -0.1402), (-0.2535, -0.4734, -0.185), (-0.3189, -0.5896, -0.2437), (-0.3796, -0.6806, -0.3141), (-0.4331, -0.7426, -0.3936), (-0.4775, -0.7735, -0.4789), (-0.5111, -0.7719, -0.567), (-0.5325, -0.7379, -0.6544), (-0.5409, -0.6729, -0.7376), (-0.5361, -0.5793, -0.8137), (-0.5181, -0.4608, -0.8795), (-0.4877, -0.3219, -0.9326), (-0.4461, -0.1679, -0.9709), (-0.3948, -0.004718, -0.993), (-0.3359, 0.1613, -0.9981), (-0.2715, 0.3238, -0.9858), (-0.2042, 0.4766, -0.9568), (-0.1366, 0.6138, -0.912), (-0.07114, 0.7301, -0.8533), (-0.01048, 0.821, -0.7829), (0.04308, 0.8831, -0.7035), (0.08749, 0.9139, -0.6181), (0.1211, 0.9123, -0.53), (0.1425, 0.8784, -0.4427), (0.1024, 0.7092, -0.3859), (0.09827, 0.6288, -0.3205), (0.08282, 0.5269, -0.2639), (0.0567, 0.4074, -0.2182), (0.02091, 0.275, -0.1853), (-0.02318, 0.1347, -0.1663), (-0.07388, -0.008103, -0.1619), (-0.1292, -0.1479, -0.1725), (-0.1871, -0.2792, -0.1974), (-0.2453, -0.3972, -0.2359), (-0.3015, -0.4972, -0.2864), (-0.3537, -0.5754, -0.347), (-0.3998, -0.6287, -0.4153), (-0.438, -0.6553, -0.4887), (-0.4668, -0.6539, -0.5644), (-0.4852, -0.6247, -0.6395), (-0.4925, -0.5688, -0.7111), (-0.4883, -0.4883, -0.7765), (-0.4729, -0.3864, -0.8331), (-0.4467, -0.2669, -0.8788), (-0.4109, -0.1345, -0.9117), (-0.3669, 0.005781, -0.9308), (-0.3162, 0.1486, -0.9351), (-0.2608, 0.2883, -0.9246), (-0.2029, 0.4197, -0.8996), (-0.1447, 0.5377, -0.8611), (-0.08849, 0.6376, -0.8106), (-0.03634, 0.7158, -0.7501), (0.009723, 0.7692, -0.6818), (0.04791, 0.7957, -0.6083), (0.07677, 0.7943, -0.5326), (0.09518, 0.7651, -0.4575), (0.2747, 1.079, -0.2917), (0.2681, 0.9523, -0.1885), (0.3283, 1.067, -0.1417), (0.3357, 1.21, -0.2583), (0.2654, 1.16, -0.3919), (0.3252, 1.301, -0.3715), (0.2421, 1.207, -0.4968), (0.2989, 1.355, -0.4901), (0.2055, 1.22, -0.6033), (0.2576, 1.369, -0.6104), (0.2473, 0.8107, -0.1082), (0.3048, 0.9069, -0.05101), (-0.2897, 0.5131, -1.212), (-0.2788, 0.4622, -1.136), (-0.6617, -0.6055, -1.113), (-0.6081, -0.5278, -1.048), (-0.6107, -0.4024, -1.173), (-0.5629, -0.3481, -1.102), (-0.547, -0.185, -1.215), (-0.5065, -0.1557, -1.138), (-0.4726, 0.04014, -1.236), (-0.379, 0.2942, -1.235), (-0.3578, 0.2684, -1.156), (-0.4407, 0.0436, -1.157), (-0.3149, 0.2162, -0.9959), (-0.3759, 0.05062, -0.9966), (-0.36, -0.6533, -0.2895), (-0.4162, -0.7253, -0.3663), (-0.4191, -0.9123, -0.1968), (-0.4953, -1.01, -0.301), (-0.5344, -1.15, -0.2689), (-0.4482, -1.04, -0.1511), (-0.3439, -0.7935, -0.1154), (-0.3633, -0.9057, -0.05911), (-0.2643, -0.6485, -0.04713), (-0.2733, -0.7419, 0.01801), (-0.1825, -0.4817, 0.005887), (-0.1809, -0.5534, 0.07792), (-0.5535, -1.062, -0.4018), (-0.6001, -1.209, -0.3827), (-0.3153, 0.02511, -0.8161), (-0.2912, 0.03414, -0.7626), (-0.2528, 0.1405, -0.7639), (-0.2672, 0.1581, -0.8178), (-0.2103, 0.2421, -0.7506), (-0.2142, 0.2851, -0.8012), (-0.1598, 0.3974, -0.7673), (-0.1669, 0.332, -0.7236), (-0.1253, 0.404, -0.6846), (-0.1079, 0.4875, -0.7186), (-0.08852, 0.4533, -0.6363), (-0.06189, 0.5491, -0.6582), (-0.05898, 0.4765, -0.582), (-0.02497, 0.5781, -0.5904), (-0.3651, -0.4376, -0.5066), (-0.3311, -0.336, -0.515), (-0.3281, -0.4086, -0.4388), (-0.3015, -0.3129, -0.4607), (-0.2821, -0.347, -0.3785), (-0.2647, -0.2636, -0.4125), (-0.2232, -0.1915, -0.3735), (-0.2302, -0.257, -0.3297), (-0.1759, -0.1446, -0.2958), (-0.1797, -0.1017, -0.3464), (-0.1228, -0.01764, -0.2792), (-0.1373, -6.635e-05, -0.3331), (-0.09879, 0.1063, -0.3344), (-0.07473, 0.1153, -0.2809), (0.1697, -0.2701, 0.694), (-0.01955, -0.2007, 0.1403), (0.114, 0.1634, 0.1403), (0.3032, 0.09398, 0.694), (0.09623, -0.4703, 0.694), (0.3767, 0.2942, 0.694), (0.4493, -0.1661, 1.317)], [], [(0, 32, 33, 1), (2, 1, 33, 34), (3, 2, 34, 35), (4, 3, 35, 36), (5, 4, 36, 37), (6, 5, 37, 38), (7, 6, 38, 39), (8, 7, 39, 40), (9, 8, 40, 41), (10, 9, 41, 42), (11, 10, 42, 43), (12, 11, 43, 44), (13, 12, 44, 45), (14, 13, 45, 46), (15, 14, 46, 47), (16, 15, 47, 48), (17, 16, 48, 49), (18, 17, 49, 50), (19, 18, 50, 51), (20, 19, 51, 52), (21, 20, 52, 53), (22, 21, 53, 54), (23, 22, 54, 55), (24, 23, 55, 56), (25, 24, 56, 57), (26, 25, 57, 58), (27, 26, 58, 59), (28, 27, 59, 60), (29, 28, 60, 61), (30, 29, 61, 62), (31, 30, 62, 63), (32, 0, 31, 63), (0, 1, 65, 64), (64, 65, 66, 67), (64, 67, 69, 68), (68, 69, 71, 70), (70, 71, 73, 72), (66, 65, 74, 75), (85, 86, 77, 76), (81, 80, 78, 79), (83, 82, 80, 81), (87, 84, 82, 83), (87, 86, 85, 84), (89, 88, 86, 87), (90, 91, 93, 92), (92, 93, 94, 95), (92, 95, 97, 96), (96, 97, 99, 98), (98, 99, 101, 100), (94, 93, 102, 103), (105, 106, 107, 104), (106, 108, 109, 107), (108, 111, 110, 109), (110, 111, 112, 113), (113, 112, 114, 115), (115, 114, 116, 117), (120, 121, 119, 118), (122, 123, 121, 120), (125, 124, 123, 122), (127, 124, 125, 126), (129, 127, 126, 128), (130, 129, 128, 131), (134, 133, 132, 135), (135, 132, 138), (136, 138, 132), (137, 135, 138)])
me_circle_004.materials.append(mat_whitemat)
me_circle_004.use_remesh_preserve_volume = False
me_circle_004.use_remesh_preserve_attributes = False
me_circle_004.use_mirror_vertex_groups = False
me_circle_004.update()
me_plane_010 = bpy.data.meshes.new('Plane.010')
me_plane_010.from_pydata([(-1.589, -0.6075, -0.01602), (-0.6421, 1.734, -0.01602), (1.439, 1.052, -0.01602), (1.472, 0.9884, -0.01602), (0.5255, -1.353, -0.01602), (-1.556, -0.6714, -0.01602), (0.4924, -1.289, -0.01602), (-1.4, -0.7225, -0.01602), (-1.267, -0.978, -0.01602), (-1.424, -0.9269, -0.01602), (-1.234, -1.042, -0.01602), (-1.39, -0.9908, -0.01602), (0.6578, -1.609, -0.01602), (0.6909, -1.673, -0.01602), (1.638, 0.669, -0.01602), (1.605, 0.7328, -0.01602), (-1.125, -0.9185, 0.03936), (-0.5531, -1.106, 0.03936), (-1.154, -1.118, 0.03936), (-0.6025, -1.3, 0.03936), (-0.8887, -1.206, 0.03936), (-1.145, -1.261, 0.03936), (-0.947, -1.325, 0.03936), (-0.63, -1.429, 0.03936), (-0.859, -1.354, 0.03936), (-0.9985, -1.484, 0.03936), (-1.09, -1.454, 0.03936), (-0.7885, -1.553, 0.03936), (-0.6867, -1.593, 0.03936), (-1.035, -1.612, 0.03936), (-0.733, -1.727, 0.03936), (0.3339, 0.265, -0.01227), (-0.4469, 0.5081, -0.01227), (0.2214, 1.092, -0.01227), (0.185, 0.4434, -0.01227), (0.1288, 0.857, -0.01227), (-0.2054, 0.5649, -0.01227), (-0.8738, -0.01921, -0.01227), (-0.5396, 0.2729, -0.01227), (-0.4833, -0.1407, -0.01227), (-1.115, -0.07606, -0.01227), (0.4464, -0.5621, -0.01227), (-0.3344, -0.3191, -0.01227), (0.2975, -0.3838, -0.01227), (0.2413, 0.02982, -0.01227), (-0.0929, -0.2623, -0.01227)], [], [(5, 9, 8, 7), (9, 11, 10, 8), (10, 13, 12, 8), (13, 14, 15, 12), (20, 17, 16), (18, 20, 16), (20, 19, 17), (20, 18, 21, 22), (19, 20, 24, 23), (22, 21, 26, 25), (23, 24, 27, 28), (25, 26, 29), (28, 27, 30), (3, 2, 6), (4, 3, 6), (6, 0, 5), (4, 6, 5), (4, 5, 7), (1, 33, 2), (1, 0, 40), (32, 1, 40), (33, 1, 32), (2, 33, 31), (41, 2, 31), (6, 2, 41), (31, 32, 42), (40, 0, 42), (42, 0, 41), (41, 0, 6), (39, 38, 37), (43, 44, 45), (34, 35, 36)])
me_plane_010.materials.append(mat_whitemat)
me_plane_010.use_remesh_preserve_volume = False
me_plane_010.use_remesh_preserve_attributes = False
me_plane_010.use_mirror_vertex_groups = False
me_plane_010.update()

# ---- objects
ob_plane_002 = bpy.data.objects.new('Plane.002', me_plane_012)
ob_treasure = bpy.data.objects.new('Treasure', me_cylinder)
ob_plane_001 = bpy.data.objects.new('Plane.001', me_plane_011)
ob_fist = bpy.data.objects.new('Fist', me_plane_009)
ob_meditate = bpy.data.objects.new('Meditate', me_circle_005)
ob_shield = bpy.data.objects.new('Shield', me_circle_003)
ob_heal = bpy.data.objects.new('Heal', me_plane_008)
ob_burn = bpy.data.objects.new('Burn', me_plane_007)
ob_freeze = bpy.data.objects.new('Freeze', me_plane_006)
ob_quake = bpy.data.objects.new('Quake', me_circle)
ob_bolt = bpy.data.objects.new('Bolt', me_plane_005)
ob_regen = bpy.data.objects.new('Regen', me_plane_001)
ob_reflect = bpy.data.objects.new('Reflect', me_melightshield_001)
ob_charge = bpy.data.objects.new('Charge', me_plane_016)
ob_block = bpy.data.objects.new('Block', me_plane_015)
ob_aim = bpy.data.objects.new('Aim', me_circle_001)
ob_berzerk = bpy.data.objects.new('Berzerk', me_plane_014)
ob_sweep = bpy.data.objects.new('Sweep', me_plane_004)
ob_bleed = bpy.data.objects.new('Bleed', me_plane_003)
ob_plane = bpy.data.objects.new('Plane', me_plane_002)
ob_attack = bpy.data.objects.new('Attack', me_plane)
ob_camera = bpy.data.objects.new('Camera', cam_camera_001)
ob_lamp = bpy.data.objects.new('Lamp', light_lamp_001)
ob_teleport = bpy.data.objects.new('Teleport', me_circle_004)
ob_spellbook = bpy.data.objects.new('Spellbook', me_plane_010)

# ---- transforms, parenting, visibility, modifiers, constraints
ob_plane_002.location = (-0.04255, 2.142e-09, 5.028)
ob_plane_002.rotation_euler = (1.571, 2.22e-16, 2.22e-16)
ob_plane_002.scale = (0.8691, 0.8691, 0.8691)
ob_plane_002.lock_rotations_4d = False
ob_plane_002.empty_display_type = 'ARROWS'
ob_plane_002.lineart.crease_threshold = 0.0
ob_treasure.location = (0.0, 7.615e-10, 0.0)
ob_treasure.rotation_euler = (-1.345, -0.321, 0.934)
ob_treasure.scale = (0.7628, 0.7628, 0.7628)
ob_treasure.lock_rotations_4d = False
ob_treasure.empty_display_type = 'ARROWS'
ob_treasure.lineart.crease_threshold = 0.0
ob_plane_001.location = (0.0, 0.0, 0.0)
ob_plane_001.rotation_euler = (1.571, 2.22e-16, 2.22e-16)
ob_plane_001.lock_rotations_4d = False
ob_plane_001.empty_display_type = 'ARROWS'
ob_plane_001.lineart.crease_threshold = 0.0
ob_fist.location = (5.0, 1.535e-09, 0.02033)
ob_fist.rotation_euler = (1.571, -0.0, 0.0)
ob_fist.scale = (0.9749, 0.9749, 0.9749)
ob_fist.lock_rotations_4d = False
ob_fist.empty_display_type = 'ARROWS'
ob_fist.lineart.crease_threshold = 0.0
ob_meditate.location = (25.0, 0.0, -20.0)
ob_meditate.rotation_euler = (1.571, 2.22e-16, 2.22e-16)
ob_meditate.lock_rotations_4d = False
ob_meditate.empty_display_type = 'ARROWS'
ob_meditate.lineart.crease_threshold = 0.0
ob_shield.location = (25.0, 0.0, -10.0)
ob_shield.rotation_euler = (1.571, -0.0, 0.0)
ob_shield.scale = (1.3, 1.3, 1.3)
ob_shield.lock_rotations_4d = False
ob_shield.empty_display_type = 'ARROWS'
ob_shield.lineart.crease_threshold = 0.0
ob_heal.location = (25.0, 0.0, -4.935)
ob_heal.rotation_euler = (1.571, 2.22e-16, 2.22e-16)
ob_heal.scale = (1.1, 1.1, 1.1)
ob_heal.lock_rotations_4d = False
ob_heal.empty_display_type = 'ARROWS'
ob_heal.lineart.crease_threshold = 0.0
ob_burn.location = (19.94, -3.987e-08, -20.1)
ob_burn.rotation_euler = (1.571, 9.313e-10, 9.313e-10)
ob_burn.scale = (1.215, 1.444, 1.215)
ob_burn.lock_rotations_4d = False
ob_burn.empty_display_type = 'ARROWS'
ob_burn.lineart.crease_threshold = 0.0
ob_freeze.location = (20.0, 0.0, -15.0)
ob_freeze.rotation_euler = (1.571, -0.0, 0.0)
ob_freeze.scale = (1.255, 1.255, 1.255)
ob_freeze.lock_rotations_4d = False
ob_freeze.empty_display_type = 'ARROWS'
ob_freeze.lineart.crease_threshold = 0.0
ob_quake.location = (20.0, 0.0, -10.0)
ob_quake.rotation_euler = (1.571, -0.0, 0.0)
ob_quake.lock_rotations_4d = False
ob_quake.empty_display_type = 'ARROWS'
ob_quake.lineart.crease_threshold = 0.0
ob_bolt.location = (20.0, 0.0, -5.0)
ob_bolt.rotation_euler = (1.571, -0.0, 0.0)
ob_bolt.lock_rotations_4d = False
ob_bolt.empty_display_type = 'ARROWS'
ob_bolt.lineart.crease_threshold = 0.0
ob_regen.location = (15.0, 0.0, -20.0)
ob_regen.rotation_euler = (1.571, 2.22e-16, 2.22e-16)
ob_regen.scale = (1.079, 1.079, 1.079)
ob_regen.lock_rotations_4d = False
ob_regen.empty_display_type = 'ARROWS'
ob_regen.lineart.crease_threshold = 0.0
ob_reflect.location = (15.0, -7.451e-09, -15.0)
ob_reflect.rotation_euler = (0.000367, -0.3906, 0.513)
ob_reflect.scale = (5.908, 5.908, 5.908)
ob_reflect.lock_rotations_4d = False
ob_reflect.empty_display_type = 'ARROWS'
ob_reflect.color = (0.0, 0.0, 0.0, 1.0)
ob_reflect.lineart.crease_threshold = 0.0
_m = ob_reflect.modifiers.new('EdgeSplit', 'EDGE_SPLIT')
_m.use_edge_angle = False
ob_charge.location = (15.0, 4.441e-16, -10.0)
ob_charge.rotation_euler = (1.571, 2.22e-16, 2.22e-16)
ob_charge.scale = (0.8, 0.8, 0.8)
ob_charge.lock_rotations_4d = False
ob_charge.empty_display_type = 'ARROWS'
ob_charge.lineart.crease_threshold = 0.0
ob_block.location = (15.0, 0.0, -5.0)
ob_block.lock_rotations_4d = False
ob_block.empty_display_type = 'ARROWS'
ob_block.lineart.crease_threshold = 0.0
ob_aim.location = (10.0, 0.0, -20.0)
ob_aim.rotation_euler = (1.571, 2.22e-16, 2.22e-16)
ob_aim.scale = (1.8, 1.8, 1.8)
ob_aim.lock_rotations_4d = False
ob_aim.empty_display_type = 'ARROWS'
ob_aim.lineart.crease_threshold = 0.0
ob_berzerk.location = (10.0, 2.988e-15, -15.0)
ob_berzerk.rotation_euler = (1.571, 2.22e-16, 2.22e-16)
ob_berzerk.scale = (1.306, 1.306, 1.306)
ob_berzerk.lock_rotations_4d = False
ob_berzerk.empty_display_type = 'ARROWS'
ob_berzerk.lineart.crease_threshold = 0.0
ob_sweep.location = (10.0, -1.431e-15, -10.0)
ob_sweep.rotation_euler = (-2.807e-08, 0.7542, -7.22e-08)
ob_sweep.scale = (0.9, 0.9, 0.9)
ob_sweep.lock_rotations_4d = False
ob_sweep.empty_display_type = 'ARROWS'
ob_sweep.lineart.crease_threshold = 0.0
ob_bleed.location = (10.0, -1.041e-15, -5.0)
ob_bleed.rotation_euler = (-3.127e-08, 0.7854, -7.55e-08)
ob_bleed.lock_rotations_4d = False
ob_bleed.empty_display_type = 'ARROWS'
ob_bleed.lineart.crease_threshold = 0.0
ob_plane.location = (0.0, 0.4, 0.0)
ob_plane.rotation_euler = (1.571, 2.22e-16, 2.22e-16)
ob_plane.scale = (2.0, 2.0, 2.0)
ob_plane.lock_rotations_4d = False
ob_plane.empty_display_type = 'ARROWS'
ob_plane.lineart.crease_threshold = 0.0
ob_attack.location = (10.0, -1.041e-15, 0.0)
ob_attack.rotation_euler = (-3.127e-08, 0.7854, -7.55e-08)
ob_attack.lock_rotations_4d = False
ob_attack.empty_display_type = 'ARROWS'
ob_attack.lineart.crease_threshold = 0.0
ob_camera.location = (0.0, -5.0, 0.0)
ob_camera.rotation_euler = (1.571, 2.22e-16, 2.22e-16)
ob_camera.lock_rotations_4d = False
ob_camera.empty_display_type = 'ARROWS'
ob_camera.lineart.crease_threshold = 0.0
ob_lamp.location = (-4.5, -5.0, 7.5)
ob_lamp.rotation_euler = (0.6828, 0.9913, -1.101)
ob_lamp.lock_rotations_4d = False
ob_lamp.empty_display_type = 'ARROWS'
ob_lamp.lineart.crease_threshold = 0.0
ob_teleport.location = (25.0, 0.0, -15.0)
ob_teleport.rotation_euler = (-0.1247, -0.3269, 1.922)
ob_teleport.scale = (1.3, 1.3, 1.3)
ob_teleport.lock_rotations_4d = False
ob_teleport.empty_display_type = 'ARROWS'
ob_teleport.lineart.crease_threshold = 0.0
ob_spellbook.location = (5.0, 0.0, 5.0)
ob_spellbook.rotation_euler = (1.571, -0.0, 0.0)
ob_spellbook.lock_rotations_4d = False
ob_spellbook.empty_display_type = 'ARROWS'
ob_spellbook.lineart.crease_threshold = 0.0

# ---- collection membership
col_collection_1.objects.link(ob_plane_002)
col_collection_1.objects.link(ob_treasure)
col_collection_1.objects.link(ob_plane_001)
col_collection_1.objects.link(ob_fist)
col_collection_1.objects.link(ob_meditate)
col_collection_1.objects.link(ob_shield)
col_collection_1.objects.link(ob_heal)
col_collection_1.objects.link(ob_burn)
col_collection_1.objects.link(ob_freeze)
col_collection_1.objects.link(ob_quake)
col_collection_1.objects.link(ob_bolt)
col_collection_1.objects.link(ob_regen)
col_collection_1.objects.link(ob_reflect)
col_collection_1.objects.link(ob_charge)
col_collection_1.objects.link(ob_block)
col_collection_1.objects.link(ob_aim)
col_collection_1.objects.link(ob_berzerk)
col_collection_1.objects.link(ob_sweep)
col_collection_1.objects.link(ob_bleed)
col_collection_1.objects.link(ob_plane)
col_collection_1.objects.link(ob_attack)
col_collection_1.objects.link(ob_camera)
col_collection_1.objects.link(ob_lamp)
col_collection_1.objects.link(ob_teleport)
col_collection_1.objects.link(ob_spellbook)

# ---- scene / render settings (as saved in the file)
scene.camera = ob_camera
scene.frame_start = 1; scene.frame_end = 250; scene.frame_set(1)
scene.render.engine = 'BLENDER_EEVEE_NEXT'
scene.render.image_settings.color_mode = 'RGB'
scene.render.image_settings.compression = 90
scene.render.resolution_x = 120
scene.render.resolution_y = 120
scene.render.resolution_percentage = 25
scene.render.pixel_aspect_x = 100.0
scene.render.pixel_aspect_y = 100.0
scene.render.fps = 25
scene.render.dither_intensity = 0.0
scene.render.use_compositing = False
scene.render.use_sequencer = False
scene.render.bake_margin = 2
scene.render.bake_bias = 0.0
scene.render.use_stamp_time = False
scene.render.use_stamp_date = False
scene.render.use_stamp_frame = False
scene.render.use_stamp_camera = False
scene.render.use_stamp_scene = False
scene.render.use_stamp_filename = False
scene.render.use_stamp_render_time = False
scene.render.stamp_font_size = 0
scene.cycles.use_denoising = False
scene.cycles.samples = 10
scene.cycles.sampling_pattern = 'TABULATED_SOBOL'
scene.cycles.light_sampling_threshold = 0.0
scene.cycles.use_adaptive_sampling = False
scene.cycles.use_light_tree = False
scene.cycles.blur_glossy = 0.0
scene.cycles.volume_bounces = 1
scene.cycles.pixel_filter_type = 'GAUSSIAN'
scene.cycles.sample_clamp_indirect = 0.0
scene.view_settings.view_transform = 'Raw'
bpy.context.view_layer.update()
